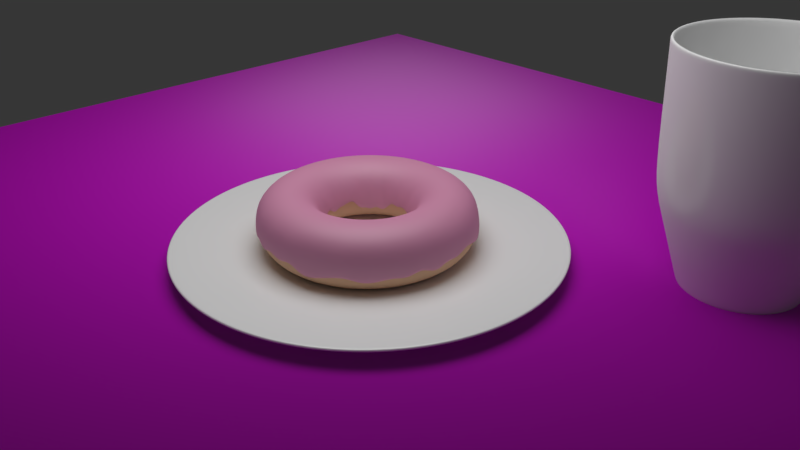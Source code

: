 # Source: donut.blend  (saved by Blender 2.79.0; exported with 4.5.12 LTS)
import bpy
from mathutils import Matrix  # noqa: F401  (used for matrix-valued properties, if any)

bpy.ops.wm.read_factory_settings(use_empty=True)
scene = bpy.context.scene
scene.name = 'Scene'

# ---- collections
col_collection_1 = bpy.data.collections.new('Collection 1'); scene.collection.children.link(col_collection_1)
col_collection_2 = bpy.data.collections.new('Collection 2'); scene.collection.children.link(col_collection_2)
col_collection_3 = bpy.data.collections.new('Collection 3'); scene.collection.children.link(col_collection_3)
col_collection_3.hide_render = True
col_collection_3.hide_viewport = True

# ---- images (referenced by path relative to the original .blend; pixels are not part of the script)
import os
ASSET_DIR = os.environ.get("B2B_ASSET_DIR", "")  # directory of the original .blend (textures are referenced by path, not embedded)
HERE = os.path.dirname(os.path.abspath(__file__))  # packed textures are extracted next to this script under _unpacked/

def load_image(name, relpath, width, height, colorspace="sRGB"):
    """Load a texture the original file referenced (path relative to the .blend, or extracted next to this script)."""
    p = next((c for c in (os.path.join(HERE, relpath), os.path.join(ASSET_DIR, relpath)) if relpath and os.path.exists(c)), "")
    if p:
        img = bpy.data.images.load(p, check_existing=True)
        img.name = name
    else:  # same state as the original file: an image datablock whose file is absent (Cycles renders it pink)
        img = bpy.data.images.new(name, width, height)
        img.source = "FILE"
        img.filepath = "//" + (relpath or name)
    img.colorspace_settings.name = colorspace
    return img
img_wood_loft_jpg = load_image('wood_loft.jpg', 'wood/wood_loft.jpg', 1024, 1024, 'sRGB')
img_wood_loft2_normal_png = load_image('wood_loft2_normal.png', 'wood/wood_loft2_normal.png', 1024, 1024, 'Non-Color')
img_wood_loft2_jpg = load_image('wood_loft2.jpg', 'wood/wood_loft2.jpg', 1024, 1024, 'Non-Color')

# ---- materials (node trees are filled in below, after node groups)
mat_material_004 = bpy.data.materials.new('Material.004')
mat_material_004.alpha_threshold = 0.0
mat_material_004.roughness = 0.5
mat_material_005 = bpy.data.materials.new('Material.005')
mat_material_005.alpha_threshold = 0.0
mat_material_005.roughness = 0.5
mat_material_002 = bpy.data.materials.new('Material.002')
mat_material_002.alpha_threshold = 0.0
mat_material_002.roughness = 0.5
mat_material_001 = bpy.data.materials.new('Material.001')
mat_material_001.alpha_threshold = 0.0
mat_material_001.roughness = 0.5
mat_material_003 = bpy.data.materials.new('Material.003')
mat_material_003.alpha_threshold = 0.0
mat_material_003.roughness = 0.5
mat_sprinkle_red = bpy.data.materials.new('sprinkle_red')
mat_sprinkle_red.alpha_threshold = 0.0
mat_sprinkle_red.roughness = 0.5
mat_sprinkle_yellow = bpy.data.materials.new('sprinkle_yellow')
mat_sprinkle_yellow.alpha_threshold = 0.0
mat_sprinkle_yellow.roughness = 0.5
mat_sprinkle_white = bpy.data.materials.new('sprinkle_white')
mat_sprinkle_white.alpha_threshold = 0.0
mat_sprinkle_white.roughness = 0.5
mat_sprinkle_pink = bpy.data.materials.new('sprinkle_pink')
mat_sprinkle_pink.alpha_threshold = 0.0
mat_sprinkle_pink.roughness = 0.5
mat_sprinkle_orange = bpy.data.materials.new('sprinkle_orange')
mat_sprinkle_orange.alpha_threshold = 0.0
mat_sprinkle_orange.roughness = 0.5
mat_sprinkle_green = bpy.data.materials.new('sprinkle_green')
mat_sprinkle_green.alpha_threshold = 0.0
mat_sprinkle_green.roughness = 0.5
mat_sprinkle_blue = bpy.data.materials.new('sprinkle_blue')
mat_sprinkle_blue.alpha_threshold = 0.0
mat_sprinkle_blue.roughness = 0.5

# ---- material node trees
mat_material_004.use_nodes = True; mat_material_004.node_tree.nodes.clear()
_N = mat_material_004.node_tree.nodes; _L = mat_material_004.node_tree.links
n0 = _N.new('ShaderNodeBsdfAnisotropic'); n0.name = 'Glossy BSDF'; n0.location = (-53, 141)
n0.distribution = 'GGX'
n0.inputs[1].default_value = 0.3416
n1 = _N.new('ShaderNodeMixShader'); n1.name = 'Mix Shader'; n1.location = (174, 244)
n1.inputs[0].default_value = 0.1182
n2 = _N.new('ShaderNodeOutputMaterial'); n2.name = 'Material Output.001'; n2.location = (377, 224)
n3 = _N.new('ShaderNodeBsdfDiffuse'); n3.name = 'Diffuse BSDF.001'; n3.location = (-46, 334)
n3.inputs[0].default_value = (1.0, 1.0, 1.0, 1.0)
_L.new(n0.outputs[0], n1.inputs[2])
_L.new(n1.outputs[0], n2.inputs[0])
_L.new(n3.outputs[0], n1.inputs[1])
n2.is_active_output = True
mat_material_005.use_nodes = True; mat_material_005.node_tree.nodes.clear()
_N = mat_material_005.node_tree.nodes; _L = mat_material_005.node_tree.links
n0 = _N.new('ShaderNodeBsdfDiffuse'); n0.name = 'Diffuse BSDF'; n0.location = (10, 300)
n1 = _N.new('ShaderNodeOutputMaterial'); n1.name = 'Material Output'; n1.location = (460, 305)
n2 = _N.new('ShaderNodeMixShader'); n2.name = 'Mix Shader'; n2.location = (249, 312)
n2.inputs[0].default_value = 0.07
n3 = _N.new('ShaderNodeNormalMap'); n3.name = 'Normal Map'; n3.location = (-264, 2)
n4 = _N.new('ShaderNodeTexImage'); n4.name = 'Image Texture'; n4.location = (-519, 314)
n4.width = 199
n4.image = img_wood_loft_jpg
n5 = _N.new('ShaderNodeTexImage'); n5.name = 'Image Texture.001'; n5.location = (-506, -55)
n5.width = 199
n5.image = img_wood_loft2_normal_png
n6 = _N.new('ShaderNodeTexImage'); n6.name = 'Image Texture.002'; n6.location = (-501, -355)
n6.width = 173
n6.image = img_wood_loft2_jpg
n7 = _N.new('ShaderNodeBsdfAnisotropic'); n7.name = 'Glossy BSDF'; n7.location = (86, 25)
n7.distribution = 'GGX'
n7.inputs[1].default_value = 0.3742
n8 = _N.new('ShaderNodeValToRGB'); n8.name = 'ColorRamp'; n8.location = (-221, -347)
while len(n8.color_ramp.elements) > 1: n8.color_ramp.elements.remove(n8.color_ramp.elements[-1])
n8.color_ramp.elements[0].position = 0.1273; n8.color_ramp.elements[0].color = (0.0, 0.0, 0.0, 1.0)
_e = n8.color_ramp.elements.new(0.9318); _e.color = (1.0, 1.0, 1.0, 1.0)
_L.new(n0.outputs[0], n2.inputs[1])
_L.new(n2.outputs[0], n1.inputs[0])
_L.new(n7.outputs[0], n2.inputs[2])
_L.new(n4.outputs[0], n0.inputs[0])
_L.new(n5.outputs[0], n3.inputs[1])
_L.new(n3.outputs[0], n7.inputs[4])
_L.new(n3.outputs[0], n0.inputs[2])
_L.new(n6.outputs[0], n8.inputs[0])
n1.is_active_output = True
mat_material_002.use_nodes = True; mat_material_002.node_tree.nodes.clear()
_N = mat_material_002.node_tree.nodes; _L = mat_material_002.node_tree.links
n0 = _N.new('ShaderNodeEmission'); n0.name = 'Emission'; n0.location = (-39, 464)
n0.inputs[0].default_value = (0.1807, 0.8, 0.4092, 1.0)
n1 = _N.new('ShaderNodeMixShader'); n1.name = 'Mix Shader'; n1.location = (186, 171)
n1.inputs[0].default_value = 0.1
n2 = _N.new('ShaderNodeOutputMaterial'); n2.name = 'Material Output'; n2.location = (377, 213)
n3 = _N.new('ShaderNodeBsdfAnisotropic'); n3.name = 'Glossy BSDF'; n3.location = (-53, 141)
n3.distribution = 'GGX'
n3.inputs[1].default_value = 0.5477
n4 = _N.new('ShaderNodeBsdfDiffuse'); n4.name = 'Diffuse BSDF'; n4.location = (-46, 308)
n4.inputs[0].default_value = (0.8, 0.3226, 0.5193, 1.0)
n4.inputs[1].default_value = 0.1145
_L.new(n3.outputs[0], n1.inputs[2])
_L.new(n1.outputs[0], n2.inputs[0])
_L.new(n4.outputs[0], n1.inputs[1])
n2.is_active_output = True
mat_material_001.use_nodes = True; mat_material_001.node_tree.nodes.clear()
_N = mat_material_001.node_tree.nodes; _L = mat_material_001.node_tree.links
n0 = _N.new('ShaderNodeOutputMaterial'); n0.name = 'Material Output'; n0.location = (300, 300)
n1 = _N.new('ShaderNodeBsdfDiffuse'); n1.name = 'Diffuse BSDF'; n1.location = (10, 300)
n1.inputs[0].default_value = (0.8, 0.5081, 0.3293, 1.0)
_L.new(n1.outputs[0], n0.inputs[0])
n0.is_active_output = True
mat_material_003.use_nodes = True; mat_material_003.node_tree.nodes.clear()
_N = mat_material_003.node_tree.nodes; _L = mat_material_003.node_tree.links
n0 = _N.new('ShaderNodeOutputMaterial'); n0.name = 'Material Output'; n0.location = (443, 254)
n1 = _N.new('ShaderNodeMixShader'); n1.name = 'Mix Shader'; n1.location = (236, 195)
n1.inputs[0].default_value = 0.05455
n2 = _N.new('ShaderNodeBsdfDiffuse'); n2.name = 'Diffuse BSDF'; n2.location = (10, 300)
n2.inputs[0].default_value = (1.0, 1.0, 1.0, 1.0)
n3 = _N.new('ShaderNodeBsdfAnisotropic'); n3.name = 'Glossy BSDF'; n3.location = (9, 98)
n3.distribution = 'GGX'
n3.inputs[1].default_value = 0.1826
_L.new(n1.outputs[0], n0.inputs[0])
_L.new(n2.outputs[0], n1.inputs[1])
_L.new(n3.outputs[0], n1.inputs[2])
n0.is_active_output = True
mat_sprinkle_red.use_nodes = True; mat_sprinkle_red.node_tree.nodes.clear()
_N = mat_sprinkle_red.node_tree.nodes; _L = mat_sprinkle_red.node_tree.links
n0 = _N.new('ShaderNodeOutputMaterial'); n0.name = 'Material Output'; n0.location = (446, 237)
n1 = _N.new('ShaderNodeBsdfDiffuse'); n1.name = 'Diffuse BSDF'; n1.location = (10, 300)
n1.inputs[0].default_value = (1.0, 0.06242, 0.1217, 1.0)
n2 = _N.new('ShaderNodeMixShader'); n2.name = 'Mix Shader'; n2.location = (253, 181)
n2.inputs[0].default_value = 0.1
n3 = _N.new('ShaderNodeBsdfAnisotropic'); n3.name = 'Glossy BSDF'; n3.location = (15, 61)
n3.distribution = 'GGX'
n3.inputs[1].default_value = 0.3162
_L.new(n2.outputs[0], n0.inputs[0])
_L.new(n1.outputs[0], n2.inputs[1])
_L.new(n3.outputs[0], n2.inputs[2])
n0.is_active_output = True
mat_sprinkle_yellow.use_nodes = True; mat_sprinkle_yellow.node_tree.nodes.clear()
_N = mat_sprinkle_yellow.node_tree.nodes; _L = mat_sprinkle_yellow.node_tree.links
n0 = _N.new('ShaderNodeOutputMaterial'); n0.name = 'Material Output'; n0.location = (446, 237)
n1 = _N.new('ShaderNodeBsdfDiffuse'); n1.name = 'Diffuse BSDF'; n1.location = (10, 300)
n1.inputs[0].default_value = (1.0, 0.8976, 0.05827, 1.0)
n2 = _N.new('ShaderNodeMixShader'); n2.name = 'Mix Shader'; n2.location = (253, 181)
n2.inputs[0].default_value = 0.1
n3 = _N.new('ShaderNodeBsdfAnisotropic'); n3.name = 'Glossy BSDF'; n3.location = (15, 61)
n3.distribution = 'GGX'
n3.inputs[1].default_value = 0.3162
_L.new(n2.outputs[0], n0.inputs[0])
_L.new(n1.outputs[0], n2.inputs[1])
_L.new(n3.outputs[0], n2.inputs[2])
n0.is_active_output = True
mat_sprinkle_white.use_nodes = True; mat_sprinkle_white.node_tree.nodes.clear()
_N = mat_sprinkle_white.node_tree.nodes; _L = mat_sprinkle_white.node_tree.links
n0 = _N.new('ShaderNodeOutputMaterial'); n0.name = 'Material Output'; n0.location = (446, 237)
n1 = _N.new('ShaderNodeBsdfDiffuse'); n1.name = 'Diffuse BSDF'; n1.location = (10, 300)
n1.inputs[0].default_value = (1.0, 1.0, 1.0, 1.0)
n2 = _N.new('ShaderNodeMixShader'); n2.name = 'Mix Shader'; n2.location = (253, 181)
n2.inputs[0].default_value = 0.1
n3 = _N.new('ShaderNodeBsdfAnisotropic'); n3.name = 'Glossy BSDF'; n3.location = (15, 61)
n3.distribution = 'GGX'
n3.inputs[1].default_value = 0.3162
_L.new(n2.outputs[0], n0.inputs[0])
_L.new(n1.outputs[0], n2.inputs[1])
_L.new(n3.outputs[0], n2.inputs[2])
n0.is_active_output = True
mat_sprinkle_pink.use_nodes = True; mat_sprinkle_pink.node_tree.nodes.clear()
_N = mat_sprinkle_pink.node_tree.nodes; _L = mat_sprinkle_pink.node_tree.links
n0 = _N.new('ShaderNodeOutputMaterial'); n0.name = 'Material Output'; n0.location = (446, 237)
n1 = _N.new('ShaderNodeBsdfDiffuse'); n1.name = 'Diffuse BSDF'; n1.location = (10, 300)
n1.inputs[0].default_value = (1.0, 0.2269, 0.5428, 1.0)
n2 = _N.new('ShaderNodeMixShader'); n2.name = 'Mix Shader'; n2.location = (253, 181)
n2.inputs[0].default_value = 0.1
n3 = _N.new('ShaderNodeBsdfAnisotropic'); n3.name = 'Glossy BSDF'; n3.location = (15, 61)
n3.distribution = 'GGX'
n3.inputs[1].default_value = 0.3162
_L.new(n2.outputs[0], n0.inputs[0])
_L.new(n1.outputs[0], n2.inputs[1])
_L.new(n3.outputs[0], n2.inputs[2])
n0.is_active_output = True
mat_sprinkle_orange.use_nodes = True; mat_sprinkle_orange.node_tree.nodes.clear()
_N = mat_sprinkle_orange.node_tree.nodes; _L = mat_sprinkle_orange.node_tree.links
n0 = _N.new('ShaderNodeOutputMaterial'); n0.name = 'Material Output'; n0.location = (446, 237)
n1 = _N.new('ShaderNodeBsdfDiffuse'); n1.name = 'Diffuse BSDF'; n1.location = (10, 300)
n1.inputs[0].default_value = (0.8, 0.1962, 0.0474, 1.0)
n2 = _N.new('ShaderNodeMixShader'); n2.name = 'Mix Shader'; n2.location = (253, 181)
n2.inputs[0].default_value = 0.1
n3 = _N.new('ShaderNodeBsdfAnisotropic'); n3.name = 'Glossy BSDF'; n3.location = (15, 61)
n3.distribution = 'GGX'
n3.inputs[1].default_value = 0.3162
_L.new(n2.outputs[0], n0.inputs[0])
_L.new(n1.outputs[0], n2.inputs[1])
_L.new(n3.outputs[0], n2.inputs[2])
n0.is_active_output = True
mat_sprinkle_green.use_nodes = True; mat_sprinkle_green.node_tree.nodes.clear()
_N = mat_sprinkle_green.node_tree.nodes; _L = mat_sprinkle_green.node_tree.links
n0 = _N.new('ShaderNodeOutputMaterial'); n0.name = 'Material Output'; n0.location = (446, 237)
n1 = _N.new('ShaderNodeBsdfDiffuse'); n1.name = 'Diffuse BSDF'; n1.location = (10, 300)
n1.inputs[0].default_value = (0.1304, 0.8, 0.3693, 1.0)
n2 = _N.new('ShaderNodeMixShader'); n2.name = 'Mix Shader'; n2.location = (253, 181)
n2.inputs[0].default_value = 0.1
n3 = _N.new('ShaderNodeBsdfAnisotropic'); n3.name = 'Glossy BSDF'; n3.location = (15, 61)
n3.distribution = 'GGX'
n3.inputs[1].default_value = 0.3162
_L.new(n2.outputs[0], n0.inputs[0])
_L.new(n1.outputs[0], n2.inputs[1])
_L.new(n3.outputs[0], n2.inputs[2])
n0.is_active_output = True
mat_sprinkle_blue.use_nodes = True; mat_sprinkle_blue.node_tree.nodes.clear()
_N = mat_sprinkle_blue.node_tree.nodes; _L = mat_sprinkle_blue.node_tree.links
n0 = _N.new('ShaderNodeOutputMaterial'); n0.name = 'Material Output'; n0.location = (446, 237)
n1 = _N.new('ShaderNodeBsdfDiffuse'); n1.name = 'Diffuse BSDF'; n1.location = (10, 300)
n1.inputs[0].default_value = (0.2196, 0.2473, 0.8, 1.0)
n2 = _N.new('ShaderNodeMixShader'); n2.name = 'Mix Shader'; n2.location = (253, 181)
n2.inputs[0].default_value = 0.1
n3 = _N.new('ShaderNodeBsdfAnisotropic'); n3.name = 'Glossy BSDF'; n3.location = (15, 61)
n3.distribution = 'GGX'
n3.inputs[1].default_value = 0.3162
_L.new(n2.outputs[0], n0.inputs[0])
_L.new(n1.outputs[0], n2.inputs[1])
_L.new(n3.outputs[0], n2.inputs[2])
n0.is_active_output = True

# ---- world
world_world = bpy.data.worlds.new('World'); scene.world = world_world
world_world.color = (0.03741, 0.03741, 0.03741)
world_world.use_sun_shadow = False
world_world.sun_shadow_jitter_overblur = 0.0
world_world.cycles.sampling_method = 'MANUAL'

# ---- cameras
cam_camera = bpy.data.cameras.new('Camera')
cam_camera.clip_end = 100.0
cam_camera.lens = 35.0
cam_camera.sensor_width = 32.0
cam_camera.sensor_height = 18.0
cam_camera.ortho_scale = 7.314
cam_camera.dof.focus_distance = 0.0

# ---- lights
light_lamp_001 = bpy.data.lights.new('Lamp.001', 'AREA')
light_lamp_001.transmission_factor = 0.0
light_lamp_001.cutoff_distance = 30.0
light_lamp_001.energy = 392.7
light_lamp_001.shadow_buffer_clip_start = 1.001
light_lamp_001.shadow_soft_size = 10.0
light_lamp_001.shadow_maximum_resolution = 0.006
light_lamp_001.use_absolute_resolution = True
light_lamp_001.shape = 'RECTANGLE'
light_lamp_001.size = 10.0
light_lamp_001.size_y = 10.0

# ---- meshes
me_circle = bpy.data.meshes.new('Circle')
me_circle.from_pydata([(1.322e-08, 0.9654, 0.0), (-0.1883, 0.9468, 0.0), (-0.3694, 0.8919, 0.0), (-0.5363, 0.8027, 0.0), (-0.6826, 0.6826, 0.0), (-0.8027, 0.5363, 0.0), (-0.8919, 0.3694, 0.0), (-0.9468, 0.1883, 0.0), (-0.9654, 7.018e-08, 0.0), (-0.9468, -0.1883, 0.0), (-0.8919, -0.3694, 0.0), (-0.8027, -0.5363, 0.0), (-0.6826, -0.6826, 0.0), (-0.5363, -0.8027, 0.0), (-0.3694, -0.8919, 0.0), (-0.1883, -0.9468, 0.0), (3.152e-07, -0.9654, 0.0), (0.1883, -0.9468, 0.0), (0.3694, -0.8919, 0.0), (0.5363, -0.8027, 0.0), (0.6826, -0.6826, 0.0), (0.8027, -0.5363, 0.0), (0.8919, -0.3694, 0.0), (0.9468, -0.1883, 0.0), (0.9654, 9.34e-07, 0.0), (0.9468, 0.1883, 0.0), (0.8919, 0.3694, 0.0), (0.8027, 0.5363, 0.0), (0.6826, 0.6826, 0.0), (0.5363, 0.8027, 0.0), (0.3694, 0.8919, 0.0), (0.1883, 0.9468, 0.0), (0.04114, 4.383, 0.3428), (-0.8139, 4.299, 0.3428), (-1.636, 4.049, 0.3428), (-2.394, 3.644, 0.3428), (-3.058, 3.099, 0.3428), (-3.603, 2.435, 0.3428), (-4.008, 1.677, 0.3428), (-4.257, 0.855, 0.3428), (-4.342, -6.677e-07, 0.3428), (-4.257, -0.855, 0.3428), (-4.008, -1.677, 0.3428), (-3.603, -2.435, 0.3428), (-3.058, -3.099, 0.3428), (-2.394, -3.644, 0.3428), (-1.636, -4.049, 0.3428), (-0.8139, -4.299, 0.3428), (0.04114, -4.383, 0.3428), (0.8962, -4.299, 0.3428), (1.718, -4.049, 0.3428), (2.476, -3.644, 0.3428), (3.14, -3.099, 0.3428), (3.685, -2.435, 0.3428), (4.09, -1.677, 0.3428), (4.34, -0.855, 0.3428), (4.424, 3.233e-06, 0.3428), (4.34, 0.855, 0.3428), (4.09, 1.677, 0.3428), (3.685, 2.435, 0.3428), (3.14, 3.099, 0.3428), (2.476, 3.644, 0.3428), (1.718, 4.049, 0.3428), (0.8962, 4.299, 0.3428), (1.013, 0.4169, 0.05667), (1.075, 0.2125, 0.05667), (-0.5984, -0.9058, 0.05667), (-0.7635, -0.7703, 0.05667), (0.9126, 0.6052, 0.05667), (-0.4101, -1.006, 0.05667), (-0.2057, 1.068, 0.05667), (0.006801, 1.089, 0.05667), (0.7771, 0.7703, 0.05667), (-0.2057, -1.068, 0.05667), (-0.4101, 1.006, 0.05667), (0.612, 0.9058, 0.05667), (0.006801, -1.089, 0.05667), (-0.5984, 0.9058, 0.05667), (0.4237, 1.006, 0.05667), (0.2193, -1.068, 0.05667), (-0.7635, 0.7703, 0.05667), (0.2193, 1.068, 0.05667), (0.4237, -1.006, 0.05667), (-0.899, 0.6052, 0.05667), (0.612, -0.9058, 0.05667), (-0.9996, 0.4169, 0.05667), (0.7771, -0.7703, 0.05667), (-1.062, 0.2125, 0.05667), (0.9126, -0.6052, 0.05667), (-1.083, 6.008e-08, 0.05667), (1.013, -0.4169, 0.05667), (-1.062, -0.2125, 0.05667), (1.075, -0.2125, 0.05667), (-0.9996, -0.4169, 0.05667), (1.096, 1.03e-06, 0.05667), (-0.899, -0.6052, 0.05667), (-0.1951, 0.9808, 0.0), (0.0, 1.0, 0.0), (-0.3827, 0.9239, 0.0), (-0.5556, 0.8315, 0.0), (-0.7071, 0.7071, 0.0), (-0.8315, 0.5556, 0.0), (-0.9239, 0.3827, 0.0), (-0.9808, 0.1951, 0.0), (-1.0, 7.55e-08, 0.0), (-0.9808, -0.1951, 0.0), (-0.9239, -0.3827, 0.0), (-0.8315, -0.5556, 0.0), (-0.7071, -0.7071, 0.0), (-0.5556, -0.8315, 0.0), (-0.3827, -0.9239, 0.0), (-0.1951, -0.9808, 0.0), (3.258e-07, -1.0, 0.0), (0.1951, -0.9808, 0.0), (0.3827, -0.9239, 0.0), (0.5556, -0.8315, 0.0), (0.7071, -0.7071, 0.0), (0.8315, -0.5556, 0.0), (0.9239, -0.3827, 0.0), (0.9808, -0.1951, 0.0), (1.0, 9.656e-07, 0.0), (0.9808, 0.1951, 0.0), (0.9239, 0.3827, 0.0), (0.8315, 0.5556, 0.0), (0.7071, 0.7071, 0.0), (0.5556, 0.8315, 0.0), (0.3827, 0.9239, 0.0), (0.1951, 0.9808, 0.0), (1.052, 0.4329, 0.0603), (-0.6212, -0.9405, 0.0603), (0.9477, 0.6284, 0.0603), (-0.4256, -1.045, 0.0603), (-0.2134, 1.109, 0.0603), (0.807, 0.7998, 0.0603), (-0.2134, -1.109, 0.0603), (-0.4256, 1.045, 0.0603), (0.6356, 0.9405, 0.0603), (0.007236, -1.131, 0.0603), (-0.6212, 0.9405, 0.0603), (0.4401, 1.045, 0.0603), (0.2279, -1.109, 0.0603), (-0.7926, 0.7998, 0.0603), (0.2279, 1.109, 0.0603), (0.4401, -1.045, 0.0603), (-0.9332, 0.6284, 0.0603), (0.6356, -0.9405, 0.0603), (-1.038, 0.4329, 0.0603), (0.807, -0.7998, 0.0603), (-1.102, 0.2207, 0.0603), (0.9477, -0.6284, 0.0603), (-1.124, 5.086e-08, 0.0603), (1.052, -0.4329, 0.0603), (-1.102, -0.2207, 0.0603), (1.117, -0.2207, 0.0603), (-1.038, -0.4329, 0.0603), (1.138, 1.058e-06, 0.0603), (-0.9332, -0.6284, 0.0603), (1.117, 0.2207, 0.0603), (-0.7926, -0.7998, 0.0603), (0.007236, 1.131, 0.0603), (3.996, 1.638, 0.334), (-2.338, -3.56, 0.334), (3.6, 2.379, 0.334), (-1.598, -3.955, 0.334), (-0.7952, 4.199, 0.334), (3.067, 3.027, 0.334), (-0.7952, -4.199, 0.334), (-1.598, 3.955, 0.334), (2.419, 3.56, 0.334), (0.04008, -4.281, 0.334), (-2.338, 3.56, 0.334), (1.678, 3.955, 0.334), (0.8753, -4.199, 0.334), (-2.987, 3.027, 0.334), (0.8753, 4.199, 0.334), (1.678, -3.955, 0.334), (-3.52, 2.379, 0.334), (2.419, -3.56, 0.334), (-3.915, 1.638, 0.334), (3.067, -3.027, 0.334), (-4.159, 0.8352, 0.334), (3.6, -2.379, 0.334), (-4.241, -6.453e-07, 0.334), (3.996, -1.638, 0.334), (-4.159, -0.8352, 0.334), (4.239, -0.8352, 0.334), (-3.915, -1.638, 0.334), (4.321, 3.166e-06, 0.334), (-3.52, -2.379, 0.334), (4.239, 0.8352, 0.334), (-2.987, -3.027, 0.334), (0.04008, 4.281, 0.334)], [], [(0, 31, 30, 29, 28, 27, 26, 25, 24, 23, 22, 21, 20, 19, 18, 17, 16, 15, 14, 13, 12, 11, 10, 9, 8, 7, 6, 5, 4, 3, 2, 1), (189, 160, 58, 57), (190, 161, 45, 44), (160, 162, 59, 58), (161, 163, 46, 45), (191, 164, 33, 32), (162, 165, 60, 59), (163, 166, 47, 46), (164, 167, 34, 33), (165, 168, 61, 60), (166, 169, 48, 47), (167, 170, 35, 34), (168, 171, 62, 61), (169, 172, 49, 48), (170, 173, 36, 35), (171, 174, 63, 62), (172, 175, 50, 49), (173, 176, 37, 36), (174, 191, 32, 63), (175, 177, 51, 50), (176, 178, 38, 37), (177, 179, 52, 51), (178, 180, 39, 38), (179, 181, 53, 52), (180, 182, 40, 39), (181, 183, 54, 53), (182, 184, 41, 40), (183, 185, 55, 54), (184, 186, 42, 41), (185, 187, 56, 55), (186, 188, 43, 42), (187, 189, 57, 56), (188, 190, 44, 43), (107, 108, 67, 95), (120, 121, 65, 94), (106, 107, 95, 93), (119, 120, 94, 92), (105, 106, 93, 91), (118, 119, 92, 90), (104, 105, 91, 89), (117, 118, 90, 88), (103, 104, 89, 87), (116, 117, 88, 86), (102, 103, 87, 85), (115, 116, 86, 84), (101, 102, 85, 83), (114, 115, 84, 82), (127, 97, 71, 81), (100, 101, 83, 80), (113, 114, 82, 79), (126, 127, 81, 78), (99, 100, 80, 77), (112, 113, 79, 76), (125, 126, 78, 75), (98, 99, 77, 74), (111, 112, 76, 73), (124, 125, 75, 72), (96, 98, 74, 70), (110, 111, 73, 69), (123, 124, 72, 68), (97, 96, 70, 71), (109, 110, 69, 66), (122, 123, 68, 64), (108, 109, 66, 67), (121, 122, 64, 65), (0, 1, 96, 97), (1, 2, 98, 96), (2, 3, 99, 98), (3, 4, 100, 99), (4, 5, 101, 100), (5, 6, 102, 101), (6, 7, 103, 102), (7, 8, 104, 103), (8, 9, 105, 104), (9, 10, 106, 105), (10, 11, 107, 106), (11, 12, 108, 107), (12, 13, 109, 108), (13, 14, 110, 109), (14, 15, 111, 110), (15, 16, 112, 111), (16, 17, 113, 112), (17, 18, 114, 113), (18, 19, 115, 114), (19, 20, 116, 115), (20, 21, 117, 116), (21, 22, 118, 117), (22, 23, 119, 118), (23, 24, 120, 119), (24, 25, 121, 120), (25, 26, 122, 121), (26, 27, 123, 122), (27, 28, 124, 123), (28, 29, 125, 124), (29, 30, 126, 125), (30, 31, 127, 126), (31, 0, 97, 127), (95, 67, 158, 156), (94, 65, 157, 155), (93, 95, 156, 154), (92, 94, 155, 153), (91, 93, 154, 152), (90, 92, 153, 151), (89, 91, 152, 150), (88, 90, 151, 149), (87, 89, 150, 148), (86, 88, 149, 147), (85, 87, 148, 146), (84, 86, 147, 145), (83, 85, 146, 144), (82, 84, 145, 143), (81, 71, 159, 142), (80, 83, 144, 141), (79, 82, 143, 140), (78, 81, 142, 139), (77, 80, 141, 138), (76, 79, 140, 137), (75, 78, 139, 136), (74, 77, 138, 135), (73, 76, 137, 134), (72, 75, 136, 133), (70, 74, 135, 132), (69, 73, 134, 131), (68, 72, 133, 130), (71, 70, 132, 159), (66, 69, 131, 129), (64, 68, 130, 128), (67, 66, 129, 158), (65, 64, 128, 157), (156, 158, 190, 188), (155, 157, 189, 187), (154, 156, 188, 186), (153, 155, 187, 185), (152, 154, 186, 184), (151, 153, 185, 183), (150, 152, 184, 182), (149, 151, 183, 181), (148, 150, 182, 180), (147, 149, 181, 179), (146, 148, 180, 178), (145, 147, 179, 177), (144, 146, 178, 176), (143, 145, 177, 175), (142, 159, 191, 174), (141, 144, 176, 173), (140, 143, 175, 172), (139, 142, 174, 171), (138, 141, 173, 170), (137, 140, 172, 169), (136, 139, 171, 168), (135, 138, 170, 167), (134, 137, 169, 166), (133, 136, 168, 165), (132, 135, 167, 164), (131, 134, 166, 163), (130, 133, 165, 162), (159, 132, 164, 191), (129, 131, 163, 161), (128, 130, 162, 160), (158, 129, 161, 190), (157, 128, 160, 189)])
me_circle.materials.append(mat_material_004)
me_circle.use_remesh_preserve_volume = False
me_circle.use_remesh_preserve_attributes = False
me_circle.use_mirror_vertex_groups = False
me_circle.update()
me_plane = bpy.data.meshes.new('Plane')
me_plane.from_pydata([(-1.0, -1.0, 0.0), (1.0, -1.0, 0.0), (-1.0, 1.0, 0.0), (1.0, 1.0, 0.0)], [], [(0, 1, 3, 2)])
_uv = me_plane.uv_layers.new(name='UVMap')
_uv.uv.foreach_set('vector', [8.324e-05, 8.32e-05, 0.9999, 8.32e-05, 0.9999, 0.6924, 8.32e-05, 0.6924])
me_plane.materials.append(mat_material_005)
me_plane.use_remesh_preserve_volume = False
me_plane.use_remesh_preserve_attributes = False
me_plane.use_mirror_vertex_groups = False
me_plane.update()
me_torus_001 = bpy.data.meshes.new('Torus.001')
me_torus_001.from_pydata([(1.362, -0.005951, -0.03705), (1.343, -0.005951, 0.2108), (1.196, -0.005951, 0.3572), (0.9961, -0.005951, 0.4108), (0.7961, -0.005951, 0.3572), (0.6497, -0.005951, 0.2108), (0.5829, -0.005951, -0.1052), (1.35, 0.1723, -0.08557), (1.331, 0.1698, 0.2108), (1.186, 0.1507, 0.3572), (0.9876, 0.1246, 0.4108), (0.7893, 0.09847, 0.3572), (0.6441, 0.07936, 0.2108), (0.5844, 0.0715, -0.0378), (1.315, 0.3474, -0.004383), (1.297, 0.3425, 0.2108), (1.155, 0.3046, 0.3572), (0.962, 0.2529, 0.4108), (0.7688, 0.2011, 0.3572), (0.6274, 0.1632, 0.2108), (0.5654, 0.1466, -0.1185), (1.258, 0.5166, -0.05081), (1.24, 0.5093, 0.2108), (1.105, 0.4533, 0.3572), (0.92, 0.3767, 0.4108), (0.7352, 0.3002, 0.3572), (0.5999, 0.2442, 0.2108), (0.5379, 0.2185, -0.09576), (1.179, 0.6767, -0.1181), (1.162, 0.6673, 0.2108), (1.035, 0.594, 0.3572), (0.8621, 0.494, 0.4108), (0.6889, 0.394, 0.3572), (0.5621, 0.3208, 0.2108), (0.5104, 0.291, -0.02935), (1.079, 0.8252, -0.1522), (1.064, 0.8137, 0.2108), (0.9481, 0.7246, 0.3572), (0.7895, 0.6028, 0.4108), (0.6308, 0.4811, 0.3572), (0.5146, 0.3919, 0.2108), (0.4618, 0.3514, -0.04691), (0.9616, 0.9595, -0.1543), (0.9482, 0.9461, 0.2108), (0.8446, 0.8426, 0.3572), (0.7032, 0.7012, 0.4108), (0.5618, 0.5597, 0.3572), (0.4583, 0.4562, 0.2108), (0.4163, 0.4143, -0.1295), (0.8273, 1.077, -0.1226), (0.8157, 1.062, 0.2108), (0.7266, 0.9461, 0.3572), (0.6049, 0.7874, 0.4108), (0.4831, 0.6287, 0.3572), (0.394, 0.5126, 0.2108), (0.3574, 0.4649, -0.1526), (0.6788, 1.177, -0.04635), (0.6693, 1.16, 0.2108), (0.5961, 1.033, 0.3572), (0.4961, 0.8601, 0.4108), (0.3961, 0.6869, 0.3572), (0.3229, 0.5601, 0.2108), (0.2905, 0.504, -0.07478), (0.5186, 1.256, -0.08398), (0.5114, 1.238, 0.2108), (0.4553, 1.103, 0.3572), (0.3788, 0.9179, 0.4108), (0.3023, 0.7332, 0.3572), (0.2462, 0.5979, 0.2108), (0.2206, 0.5361, -0.01663), (0.3495, 1.313, -0.003421), (0.3446, 1.295, 0.2108), (0.3067, 1.153, 0.3572), (0.2549, 0.96, 0.4108), (0.2032, 0.7668, 0.3572), (0.1653, 0.6254, 0.2108), (0.1497, 0.5671, -0.08604), (0.1743, 1.348, -0.1148), (0.1718, 1.329, 0.2108), (0.1527, 1.184, 0.3572), (0.1266, 0.9855, 0.4108), (0.1005, 0.7872, 0.3572), (0.08142, 0.642, 0.2108), (0.07423, 0.5875, -0.03321), (-0.003894, 1.359, -0.06001), (-0.003894, 1.34, 0.2108), (-0.003894, 1.194, 0.3572), (-0.003894, 0.994, 0.4108), (-0.003894, 0.794, 0.3572), (-0.003894, 0.6476, 0.2108), (-0.003894, 0.5833, -0.01751), (-0.1821, 1.348, -0.07111), (-0.1796, 1.329, 0.2108), (-0.1605, 1.184, 0.3572), (-0.1344, 0.9855, 0.4108), (-0.1083, 0.7872, 0.3572), (-0.0892, 0.642, 0.2108), (-0.08167, 0.5848, -0.0609), (-0.3573, 1.313, -0.016), (-0.3524, 1.295, 0.2108), (-0.3145, 1.153, 0.3572), (-0.2627, 0.96, 0.4108), (-0.2109, 0.7668, 0.3572), (-0.1731, 0.6254, 0.2108), (-0.158, 0.5691, -0.004946), (-0.5264, 1.256, -0.06636), (-0.5191, 1.238, 0.2108), (-0.4631, 1.103, 0.3572), (-0.3866, 0.9179, 0.4108), (-0.31, 0.7332, 0.3572), (-0.254, 0.5979, 0.2108), (-0.2333, 0.548, -0.08431), (-0.6866, 1.177, -0.09942), (-0.6771, 1.16, 0.2108), (-0.6039, 1.033, 0.3572), (-0.5039, 0.8601, 0.4108), (-0.4039, 0.6869, 0.3572), (-0.3307, 0.5601, 0.2108), (-0.3008, 0.5084, -0.1516), (-0.8351, 1.077, -0.006181), (-0.8235, 1.062, 0.2108), (-0.7344, 0.9461, 0.3572), (-0.6127, 0.7874, 0.4108), (-0.4909, 0.6287, 0.3572), (-0.4018, 0.5126, 0.2108), (-0.3623, 0.4611, -0.08375), (-0.9694, 0.9595, -0.05468), (-0.956, 0.9461, 0.2108), (-0.8524, 0.8426, 0.3572), (-0.711, 0.7012, 0.4108), (-0.5696, 0.5597, 0.3572), (-0.4661, 0.4562, 0.2108), (-0.4195, 0.4096, -0.1468), (-1.087, 0.8252, -0.1157), (-1.072, 0.8137, 0.2108), (-0.9559, 0.7246, 0.3572), (-0.7972, 0.6028, 0.4108), (-0.6386, 0.4811, 0.3572), (-0.5224, 0.3919, 0.2108), (-0.4745, 0.3552, -0.105), (-1.186, 0.6767, 0.007538), (-1.17, 0.6673, 0.2108), (-1.043, 0.594, 0.3572), (-0.8699, 0.494, 0.4108), (-0.6967, 0.394, 0.3572), (-0.5699, 0.3208, 0.2108), (-0.512, 0.2874, -0.1265), (-1.265, 0.5166, 7.775e-05), (-1.248, 0.5093, 0.2108), (-1.113, 0.4533, 0.3572), (-0.9278, 0.3767, 0.4108), (-0.743, 0.3002, 0.3572), (-0.6077, 0.2442, 0.2108), (-0.5571, 0.2232, -0.001143), (-1.323, 0.3474, -0.08907), (-1.304, 0.3425, 0.2108), (-1.163, 0.3046, 0.3572), (-0.9698, 0.2529, 0.4108), (-0.7766, 0.2011, 0.3572), (-0.6352, 0.1632, 0.2108), (-0.5736, 0.1467, -0.003708), (-1.358, 0.1723, -0.1208), (-1.339, 0.1698, 0.2108), (-1.194, 0.1507, 0.3572), (-0.9953, 0.1246, 0.4108), (-0.797, 0.09847, 0.3572), (-0.6519, 0.07936, 0.2108), (-0.5978, 0.07223, -0.04523), (-1.369, -0.005951, -0.09739), (-1.35, -0.005951, 0.2108), (-1.204, -0.005951, 0.3572), (-1.004, -0.005951, 0.4108), (-0.8039, -0.005951, 0.3572), (-0.6575, -0.005951, 0.2108), (-0.5978, -0.005951, -0.04366), (-1.358, -0.1842, -0.05168), (-1.339, -0.1817, 0.2108), (-1.194, -0.1626, 0.3572), (-0.9953, -0.1365, 0.4108), (-0.797, -0.1104, 0.3572), (-0.6519, -0.09126, 0.2108), (-0.593, -0.08351, -0.09943), (-1.323, -0.3593, -0.1035), (-1.304, -0.3544, 0.2108), (-1.163, -0.3165, 0.3572), (-0.9698, -0.2648, 0.4108), (-0.7766, -0.213, 0.3572), (-0.6352, -0.1751, 0.2108), (-0.5717, -0.1581, -0.02924), (-1.265, -0.5285, -0.03003), (-1.248, -0.5212, 0.2108), (-1.113, -0.4652, 0.3572), (-0.9278, -0.3886, 0.4108), (-0.743, -0.3121, 0.3572), (-0.6077, -0.2561, 0.2108), (-0.5525, -0.2332, 0.005339), (-1.186, -0.6886, -0.04792), (-1.17, -0.6792, 0.2108), (-1.043, -0.606, 0.3572), (-0.8699, -0.506, 0.4108), (-0.6967, -0.406, 0.3572), (-0.5699, -0.3327, 0.2108), (-0.5204, -0.3042, -0.1283), (-1.087, -0.8372, -0.01095), (-1.072, -0.8256, 0.2108), (-0.9559, -0.7365, 0.3572), (-0.7972, -0.6147, 0.4108), (-0.6386, -0.493, 0.3572), (-0.5224, -0.4038, 0.2108), (-0.4796, -0.371, -0.05709), (-0.9694, -0.9714, -0.01675), (-0.956, -0.958, 0.2108), (-0.8524, -0.8545, 0.3572), (-0.711, -0.7131, 0.4108), (-0.5696, -0.5716, 0.3572), (-0.4661, -0.4681, 0.2108), (-0.4258, -0.4278, -0.1485), (-0.8351, -1.089, -0.074), (-0.8235, -1.074, 0.2108), (-0.7344, -0.958, 0.3572), (-0.6127, -0.7993, 0.4108), (-0.4909, -0.6406, 0.3572), (-0.4018, -0.5245, 0.2108), (-0.3603, -0.4704, -0.1478), (-0.6866, -1.188, -0.1077), (-0.6771, -1.172, 0.2108), (-0.6039, -1.045, 0.3572), (-0.5039, -0.872, 0.4108), (-0.4039, -0.6988, 0.3572), (-0.3307, -0.572, 0.2108), (-0.2986, -0.5163, -0.0523), (-0.5264, -1.267, -0.001945), (-0.5191, -1.25, 0.2108), (-0.4631, -1.115, 0.3572), (-0.3866, -0.9298, 0.4108), (-0.31, -0.7451, 0.3572), (-0.254, -0.6098, 0.2108), (-0.2296, -0.5508, -0.09347), (-0.3573, -1.325, -0.119), (-0.3524, -1.306, 0.2108), (-0.3145, -1.165, 0.3572), (-0.2627, -0.9719, 0.4108), (-0.2109, -0.7787, 0.3572), (-0.1731, -0.6373, 0.2108), (-0.159, -0.585, -0.002833), (-0.1821, -1.36, 0.001156), (-0.1796, -1.341, 0.2108), (-0.1605, -1.196, 0.3572), (-0.1344, -0.9974, 0.4108), (-0.1083, -0.7991, 0.3572), (-0.08921, -0.6539, 0.2108), (-0.08095, -0.5913, -0.05484), (-0.003894, -1.371, -0.09995), (-0.003894, -1.352, 0.2108), (-0.003894, -1.206, 0.3572), (-0.003894, -1.006, 0.4108), (-0.003894, -0.806, 0.3572), (-0.003894, -0.6595, 0.2108), (-0.003894, -0.6052, -0.07954), (0.1743, -1.36, -0.006924), (0.1718, -1.341, 0.2108), (0.1527, -1.196, 0.3572), (0.1266, -0.9974, 0.4108), (0.1005, -0.7991, 0.3572), (0.08142, -0.6539, 0.2108), (0.07317, -0.5913, -0.009283), (0.3495, -1.325, -0.1628), (0.3446, -1.306, 0.2108), (0.3067, -1.165, 0.3572), (0.2549, -0.9719, 0.4108), (0.2032, -0.7787, 0.3572), (0.1653, -0.6373, 0.2108), (0.1508, -0.5833, 0.009548), (0.5186, -1.267, -0.1389), (0.5114, -1.25, 0.2108), (0.4553, -1.115, 0.3572), (0.3788, -0.9298, 0.4108), (0.3023, -0.7451, 0.3572), (0.2462, -0.6098, 0.2108), (0.2215, -0.55, -0.09365), (0.6788, -1.188, -0.09685), (0.6693, -1.172, 0.2108), (0.5961, -1.045, 0.3572), (0.4961, -0.872, 0.4108), (0.3961, -0.6988, 0.3572), (0.3229, -0.572, 0.2108), (0.294, -0.522, -0.1272), (0.8273, -1.089, -0.06767), (0.8157, -1.074, 0.2108), (0.7266, -0.958, 0.3572), (0.6049, -0.7993, 0.4108), (0.4831, -0.6406, 0.3572), (0.394, -0.5245, 0.2108), (0.3584, -0.4782, -0.1542), (0.9616, -0.9714, -0.1451), (0.9482, -0.958, 0.2108), (0.8446, -0.8545, 0.3572), (0.7032, -0.7131, 0.4108), (0.5618, -0.5716, 0.3572), (0.4583, -0.4681, 0.2108), (0.4167, -0.4265, -0.1021), (1.079, -0.8372, -0.1309), (1.064, -0.8256, 0.2108), (0.9481, -0.7365, 0.3572), (0.7895, -0.6147, 0.4108), (0.6308, -0.493, 0.3572), (0.5146, -0.4038, 0.2108), (0.4612, -0.3629, -0.02774), (1.179, -0.6886, -0.08068), (1.162, -0.6792, 0.2108), (1.035, -0.606, 0.3572), (0.8621, -0.506, 0.4108), (0.6889, -0.406, 0.3572), (0.5621, -0.3327, 0.2108), (0.5109, -0.3032, -0.09762), (1.258, -0.5285, -0.13), (1.24, -0.5212, 0.2108), (1.105, -0.4652, 0.3572), (0.92, -0.3886, 0.4108), (0.7352, -0.3121, 0.3572), (0.5999, -0.2561, 0.2108), (0.5503, -0.2355, -0.123), (1.315, -0.3593, -0.0182), (1.297, -0.3544, 0.2108), (1.155, -0.3165, 0.3572), (0.962, -0.2648, 0.4108), (0.7688, -0.213, 0.3572), (0.6274, -0.1751, 0.2108), (0.5728, -0.1605, 0.004241), (1.35, -0.1842, -0.1552), (1.331, -0.1817, 0.2108), (1.186, -0.1626, 0.3572), (0.9876, -0.1365, 0.4108), (0.7893, -0.1104, 0.3572), (0.6441, -0.09126, 0.2108), (0.581, -0.08295, -0.06952)], [], [(0, 1, 8, 7), (1, 2, 9, 8), (2, 3, 10, 9), (3, 4, 11, 10), (4, 5, 12, 11), (5, 6, 13, 12), (7, 8, 15, 14), (8, 9, 16, 15), (9, 10, 17, 16), (10, 11, 18, 17), (11, 12, 19, 18), (12, 13, 20, 19), (14, 15, 22, 21), (15, 16, 23, 22), (16, 17, 24, 23), (17, 18, 25, 24), (18, 19, 26, 25), (19, 20, 27, 26), (21, 22, 29, 28), (22, 23, 30, 29), (23, 24, 31, 30), (24, 25, 32, 31), (25, 26, 33, 32), (26, 27, 34, 33), (28, 29, 36, 35), (29, 30, 37, 36), (30, 31, 38, 37), (31, 32, 39, 38), (32, 33, 40, 39), (33, 34, 41, 40), (35, 36, 43, 42), (36, 37, 44, 43), (37, 38, 45, 44), (38, 39, 46, 45), (39, 40, 47, 46), (40, 41, 48, 47), (42, 43, 50, 49), (43, 44, 51, 50), (44, 45, 52, 51), (45, 46, 53, 52), (46, 47, 54, 53), (47, 48, 55, 54), (49, 50, 57, 56), (50, 51, 58, 57), (51, 52, 59, 58), (52, 53, 60, 59), (53, 54, 61, 60), (54, 55, 62, 61), (56, 57, 64, 63), (57, 58, 65, 64), (58, 59, 66, 65), (59, 60, 67, 66), (60, 61, 68, 67), (61, 62, 69, 68), (63, 64, 71, 70), (64, 65, 72, 71), (65, 66, 73, 72), (66, 67, 74, 73), (67, 68, 75, 74), (68, 69, 76, 75), (70, 71, 78, 77), (71, 72, 79, 78), (72, 73, 80, 79), (73, 74, 81, 80), (74, 75, 82, 81), (75, 76, 83, 82), (77, 78, 85, 84), (78, 79, 86, 85), (79, 80, 87, 86), (80, 81, 88, 87), (81, 82, 89, 88), (82, 83, 90, 89), (84, 85, 92, 91), (85, 86, 93, 92), (86, 87, 94, 93), (87, 88, 95, 94), (88, 89, 96, 95), (89, 90, 97, 96), (91, 92, 99, 98), (92, 93, 100, 99), (93, 94, 101, 100), (94, 95, 102, 101), (95, 96, 103, 102), (96, 97, 104, 103), (98, 99, 106, 105), (99, 100, 107, 106), (100, 101, 108, 107), (101, 102, 109, 108), (102, 103, 110, 109), (103, 104, 111, 110), (105, 106, 113, 112), (106, 107, 114, 113), (107, 108, 115, 114), (108, 109, 116, 115), (109, 110, 117, 116), (110, 111, 118, 117), (112, 113, 120, 119), (113, 114, 121, 120), (114, 115, 122, 121), (115, 116, 123, 122), (116, 117, 124, 123), (117, 118, 125, 124), (119, 120, 127, 126), (120, 121, 128, 127), (121, 122, 129, 128), (122, 123, 130, 129), (123, 124, 131, 130), (124, 125, 132, 131), (126, 127, 134, 133), (127, 128, 135, 134), (128, 129, 136, 135), (129, 130, 137, 136), (130, 131, 138, 137), (131, 132, 139, 138), (133, 134, 141, 140), (134, 135, 142, 141), (135, 136, 143, 142), (136, 137, 144, 143), (137, 138, 145, 144), (138, 139, 146, 145), (140, 141, 148, 147), (141, 142, 149, 148), (142, 143, 150, 149), (143, 144, 151, 150), (144, 145, 152, 151), (145, 146, 153, 152), (147, 148, 155, 154), (148, 149, 156, 155), (149, 150, 157, 156), (150, 151, 158, 157), (151, 152, 159, 158), (152, 153, 160, 159), (154, 155, 162, 161), (155, 156, 163, 162), (156, 157, 164, 163), (157, 158, 165, 164), (158, 159, 166, 165), (159, 160, 167, 166), (161, 162, 169, 168), (162, 163, 170, 169), (163, 164, 171, 170), (164, 165, 172, 171), (165, 166, 173, 172), (166, 167, 174, 173), (168, 169, 176, 175), (169, 170, 177, 176), (170, 171, 178, 177), (171, 172, 179, 178), (172, 173, 180, 179), (173, 174, 181, 180), (175, 176, 183, 182), (176, 177, 184, 183), (177, 178, 185, 184), (178, 179, 186, 185), (179, 180, 187, 186), (180, 181, 188, 187), (182, 183, 190, 189), (183, 184, 191, 190), (184, 185, 192, 191), (185, 186, 193, 192), (186, 187, 194, 193), (187, 188, 195, 194), (189, 190, 197, 196), (190, 191, 198, 197), (191, 192, 199, 198), (192, 193, 200, 199), (193, 194, 201, 200), (194, 195, 202, 201), (196, 197, 204, 203), (197, 198, 205, 204), (198, 199, 206, 205), (199, 200, 207, 206), (200, 201, 208, 207), (201, 202, 209, 208), (203, 204, 211, 210), (204, 205, 212, 211), (205, 206, 213, 212), (206, 207, 214, 213), (207, 208, 215, 214), (208, 209, 216, 215), (210, 211, 218, 217), (211, 212, 219, 218), (212, 213, 220, 219), (213, 214, 221, 220), (214, 215, 222, 221), (215, 216, 223, 222), (217, 218, 225, 224), (218, 219, 226, 225), (219, 220, 227, 226), (220, 221, 228, 227), (221, 222, 229, 228), (222, 223, 230, 229), (224, 225, 232, 231), (225, 226, 233, 232), (226, 227, 234, 233), (227, 228, 235, 234), (228, 229, 236, 235), (229, 230, 237, 236), (231, 232, 239, 238), (232, 233, 240, 239), (233, 234, 241, 240), (234, 235, 242, 241), (235, 236, 243, 242), (236, 237, 244, 243), (238, 239, 246, 245), (239, 240, 247, 246), (240, 241, 248, 247), (241, 242, 249, 248), (242, 243, 250, 249), (243, 244, 251, 250), (245, 246, 253, 252), (246, 247, 254, 253), (247, 248, 255, 254), (248, 249, 256, 255), (249, 250, 257, 256), (250, 251, 258, 257), (252, 253, 260, 259), (253, 254, 261, 260), (254, 255, 262, 261), (255, 256, 263, 262), (256, 257, 264, 263), (257, 258, 265, 264), (259, 260, 267, 266), (260, 261, 268, 267), (261, 262, 269, 268), (262, 263, 270, 269), (263, 264, 271, 270), (264, 265, 272, 271), (266, 267, 274, 273), (267, 268, 275, 274), (268, 269, 276, 275), (269, 270, 277, 276), (270, 271, 278, 277), (271, 272, 279, 278), (273, 274, 281, 280), (274, 275, 282, 281), (275, 276, 283, 282), (276, 277, 284, 283), (277, 278, 285, 284), (278, 279, 286, 285), (280, 281, 288, 287), (281, 282, 289, 288), (282, 283, 290, 289), (283, 284, 291, 290), (284, 285, 292, 291), (285, 286, 293, 292), (287, 288, 295, 294), (288, 289, 296, 295), (289, 290, 297, 296), (290, 291, 298, 297), (291, 292, 299, 298), (292, 293, 300, 299), (294, 295, 302, 301), (295, 296, 303, 302), (296, 297, 304, 303), (297, 298, 305, 304), (298, 299, 306, 305), (299, 300, 307, 306), (301, 302, 309, 308), (302, 303, 310, 309), (303, 304, 311, 310), (304, 305, 312, 311), (305, 306, 313, 312), (306, 307, 314, 313), (308, 309, 316, 315), (309, 310, 317, 316), (310, 311, 318, 317), (311, 312, 319, 318), (312, 313, 320, 319), (313, 314, 321, 320), (315, 316, 323, 322), (316, 317, 324, 323), (317, 318, 325, 324), (318, 319, 326, 325), (319, 320, 327, 326), (320, 321, 328, 327), (322, 323, 330, 329), (323, 324, 331, 330), (324, 325, 332, 331), (325, 326, 333, 332), (326, 327, 334, 333), (327, 328, 335, 334), (329, 330, 1, 0), (330, 331, 2, 1), (331, 332, 3, 2), (332, 333, 4, 3), (333, 334, 5, 4), (334, 335, 6, 5)])
me_torus_001.polygons.foreach_set('use_smooth', [True] * 288)
me_torus_001.materials.append(mat_material_002)
me_torus_001.use_remesh_preserve_volume = False
me_torus_001.use_remesh_preserve_attributes = False
me_torus_001.use_mirror_vertex_groups = False
me_torus_001.update()
me_torus = bpy.data.meshes.new('Torus')
me_torus.from_pydata([(1.4, 0.0, 0.0), (1.346, 0.0, 0.2), (1.2, 0.0, 0.3464), (1.0, 0.0, 0.4), (0.8, 0.0, 0.3464), (0.6536, 0.0, 0.2), (0.6, 0.0, 4.899e-17), (0.6536, 0.0, -0.2), (0.8, 0.0, -0.3464), (1.0, 0.0, -0.4), (1.2, 0.0, -0.3464), (1.346, 0.0, -0.2), (1.388, 0.1827, 0.0), (1.335, 0.1757, 0.2), (1.19, 0.1566, 0.3464), (0.9914, 0.1305, 0.4), (0.7932, 0.1044, 0.3464), (0.648, 0.08531, 0.2), (0.5949, 0.07832, 4.899e-17), (0.648, 0.08531, -0.2), (0.7932, 0.1044, -0.3464), (0.9914, 0.1305, -0.4), (1.19, 0.1566, -0.3464), (1.335, 0.1757, -0.2), (1.352, 0.3623, 0.0), (1.301, 0.3485, 0.2), (1.159, 0.3106, 0.3464), (0.9659, 0.2588, 0.4), (0.7727, 0.2071, 0.3464), (0.6313, 0.1692, 0.2), (0.5796, 0.1553, 4.899e-17), (0.6313, 0.1692, -0.2), (0.7727, 0.2071, -0.3464), (0.9659, 0.2588, -0.4), (1.159, 0.3106, -0.3464), (1.301, 0.3485, -0.2), (1.293, 0.5358, 0.0), (1.244, 0.5152, 0.2), (1.109, 0.4592, 0.3464), (0.9239, 0.3827, 0.4), (0.7391, 0.3061, 0.3464), (0.6038, 0.2501, 0.2), (0.5543, 0.2296, 4.899e-17), (0.6038, 0.2501, -0.2), (0.7391, 0.3061, -0.3464), (0.9239, 0.3827, -0.4), (1.109, 0.4592, -0.3464), (1.244, 0.5152, -0.2), (1.212, 0.7, 0.0), (1.166, 0.6732, 0.2), (1.039, 0.6, 0.3464), (0.866, 0.5, 0.4), (0.6928, 0.4, 0.3464), (0.566, 0.3268, 0.2), (0.5196, 0.3, 4.899e-17), (0.566, 0.3268, -0.2), (0.6928, 0.4, -0.3464), (0.866, 0.5, -0.4), (1.039, 0.6, -0.3464), (1.166, 0.6732, -0.2), (1.111, 0.8523, 0.0), (1.068, 0.8196, 0.2), (0.952, 0.7305, 0.3464), (0.7934, 0.6088, 0.4), (0.6347, 0.487, 0.3464), (0.5185, 0.3979, 0.2), (0.476, 0.3653, 4.899e-17), (0.5185, 0.3979, -0.2), (0.6347, 0.487, -0.3464), (0.7934, 0.6088, -0.4), (0.952, 0.7305, -0.3464), (1.068, 0.8196, -0.2), (0.9899, 0.9899, 0.0), (0.9521, 0.9521, 0.2), (0.8485, 0.8485, 0.3464), (0.7071, 0.7071, 0.4), (0.5657, 0.5657, 0.3464), (0.4622, 0.4622, 0.2), (0.4243, 0.4243, 4.899e-17), (0.4622, 0.4622, -0.2), (0.5657, 0.5657, -0.3464), (0.7071, 0.7071, -0.4), (0.8485, 0.8485, -0.3464), (0.9521, 0.9521, -0.2), (0.8523, 1.111, 0.0), (0.8196, 1.068, 0.2), (0.7305, 0.952, 0.3464), (0.6088, 0.7934, 0.4), (0.487, 0.6347, 0.3464), (0.3979, 0.5185, 0.2), (0.3653, 0.476, 4.899e-17), (0.3979, 0.5185, -0.2), (0.487, 0.6347, -0.3464), (0.6088, 0.7934, -0.4), (0.7305, 0.952, -0.3464), (0.8196, 1.068, -0.2), (0.7, 1.212, 0.0), (0.6732, 1.166, 0.2), (0.6, 1.039, 0.3464), (0.5, 0.866, 0.4), (0.4, 0.6928, 0.3464), (0.3268, 0.566, 0.2), (0.3, 0.5196, 4.899e-17), (0.3268, 0.566, -0.2), (0.4, 0.6928, -0.3464), (0.5, 0.866, -0.4), (0.6, 1.039, -0.3464), (0.6732, 1.166, -0.2), (0.5358, 1.293, 0.0), (0.5152, 1.244, 0.2), (0.4592, 1.109, 0.3464), (0.3827, 0.9239, 0.4), (0.3061, 0.7391, 0.3464), (0.2501, 0.6038, 0.2), (0.2296, 0.5543, 4.899e-17), (0.2501, 0.6038, -0.2), (0.3061, 0.7391, -0.3464), (0.3827, 0.9239, -0.4), (0.4592, 1.109, -0.3464), (0.5152, 1.244, -0.2), (0.3623, 1.352, 0.0), (0.3485, 1.301, 0.2), (0.3106, 1.159, 0.3464), (0.2588, 0.9659, 0.4), (0.2071, 0.7727, 0.3464), (0.1692, 0.6313, 0.2), (0.1553, 0.5796, 4.899e-17), (0.1692, 0.6313, -0.2), (0.2071, 0.7727, -0.3464), (0.2588, 0.9659, -0.4), (0.3106, 1.159, -0.3464), (0.3485, 1.301, -0.2), (0.1827, 1.388, 0.0), (0.1757, 1.335, 0.2), (0.1566, 1.19, 0.3464), (0.1305, 0.9914, 0.4), (0.1044, 0.7932, 0.3464), (0.08531, 0.648, 0.2), (0.07832, 0.5949, 4.899e-17), (0.08531, 0.648, -0.2), (0.1044, 0.7932, -0.3464), (0.1305, 0.9914, -0.4), (0.1566, 1.19, -0.3464), (0.1757, 1.335, -0.2), (1.057e-07, 1.4, 0.0), (1.017e-07, 1.346, 0.2), (9.06e-08, 1.2, 0.3464), (7.55e-08, 1.0, 0.4), (6.04e-08, 0.8, 0.3464), (4.934e-08, 0.6536, 0.2), (4.53e-08, 0.6, 4.899e-17), (4.934e-08, 0.6536, -0.2), (6.04e-08, 0.8, -0.3464), (7.55e-08, 1.0, -0.4), (9.06e-08, 1.2, -0.3464), (1.017e-07, 1.346, -0.2), (-0.1827, 1.388, 0.0), (-0.1757, 1.335, 0.2), (-0.1566, 1.19, 0.3464), (-0.1305, 0.9914, 0.4), (-0.1044, 0.7932, 0.3464), (-0.08531, 0.648, 0.2), (-0.07832, 0.5949, 4.899e-17), (-0.08531, 0.648, -0.2), (-0.1044, 0.7932, -0.3464), (-0.1305, 0.9914, -0.4), (-0.1566, 1.19, -0.3464), (-0.1757, 1.335, -0.2), (-0.3623, 1.352, 0.0), (-0.3485, 1.301, 0.2), (-0.3106, 1.159, 0.3464), (-0.2588, 0.9659, 0.4), (-0.2071, 0.7727, 0.3464), (-0.1692, 0.6313, 0.2), (-0.1553, 0.5796, 4.899e-17), (-0.1692, 0.6313, -0.2), (-0.2071, 0.7727, -0.3464), (-0.2588, 0.9659, -0.4), (-0.3106, 1.159, -0.3464), (-0.3485, 1.301, -0.2), (-0.5358, 1.293, 0.0), (-0.5152, 1.244, 0.2), (-0.4592, 1.109, 0.3464), (-0.3827, 0.9239, 0.4), (-0.3061, 0.7391, 0.3464), (-0.2501, 0.6038, 0.2), (-0.2296, 0.5543, 4.899e-17), (-0.2501, 0.6038, -0.2), (-0.3061, 0.7391, -0.3464), (-0.3827, 0.9239, -0.4), (-0.4592, 1.109, -0.3464), (-0.5152, 1.244, -0.2), (-0.7, 1.212, 0.0), (-0.6732, 1.166, 0.2), (-0.6, 1.039, 0.3464), (-0.5, 0.866, 0.4), (-0.4, 0.6928, 0.3464), (-0.3268, 0.566, 0.2), (-0.3, 0.5196, 4.899e-17), (-0.3268, 0.566, -0.2), (-0.4, 0.6928, -0.3464), (-0.5, 0.866, -0.4), (-0.6, 1.039, -0.3464), (-0.6732, 1.166, -0.2), (-0.8523, 1.111, 0.0), (-0.8196, 1.068, 0.2), (-0.7305, 0.952, 0.3464), (-0.6088, 0.7934, 0.4), (-0.487, 0.6347, 0.3464), (-0.3979, 0.5185, 0.2), (-0.3653, 0.476, 4.899e-17), (-0.3979, 0.5185, -0.2), (-0.487, 0.6347, -0.3464), (-0.6088, 0.7934, -0.4), (-0.7305, 0.952, -0.3464), (-0.8196, 1.068, -0.2), (-0.9899, 0.9899, 0.0), (-0.9521, 0.9521, 0.2), (-0.8485, 0.8485, 0.3464), (-0.7071, 0.7071, 0.4), (-0.5657, 0.5657, 0.3464), (-0.4622, 0.4622, 0.2), (-0.4243, 0.4243, 4.899e-17), (-0.4622, 0.4622, -0.2), (-0.5657, 0.5657, -0.3464), (-0.7071, 0.7071, -0.4), (-0.8485, 0.8485, -0.3464), (-0.9521, 0.9521, -0.2), (-1.111, 0.8523, 0.0), (-1.068, 0.8196, 0.2), (-0.952, 0.7305, 0.3464), (-0.7934, 0.6088, 0.4), (-0.6347, 0.487, 0.3464), (-0.5185, 0.3979, 0.2), (-0.476, 0.3653, 4.899e-17), (-0.5185, 0.3979, -0.2), (-0.6347, 0.487, -0.3464), (-0.7934, 0.6088, -0.4), (-0.952, 0.7305, -0.3464), (-1.068, 0.8196, -0.2), (-1.212, 0.7, 0.0), (-1.166, 0.6732, 0.2), (-1.039, 0.6, 0.3464), (-0.866, 0.5, 0.4), (-0.6928, 0.4, 0.3464), (-0.566, 0.3268, 0.2), (-0.5196, 0.3, 4.899e-17), (-0.566, 0.3268, -0.2), (-0.6928, 0.4, -0.3464), (-0.866, 0.5, -0.4), (-1.039, 0.6, -0.3464), (-1.166, 0.6732, -0.2), (-1.293, 0.5358, 0.0), (-1.244, 0.5152, 0.2), (-1.109, 0.4592, 0.3464), (-0.9239, 0.3827, 0.4), (-0.7391, 0.3061, 0.3464), (-0.6038, 0.2501, 0.2), (-0.5543, 0.2296, 4.899e-17), (-0.6038, 0.2501, -0.2), (-0.7391, 0.3061, -0.3464), (-0.9239, 0.3827, -0.4), (-1.109, 0.4592, -0.3464), (-1.244, 0.5152, -0.2), (-1.352, 0.3623, 0.0), (-1.301, 0.3485, 0.2), (-1.159, 0.3106, 0.3464), (-0.9659, 0.2588, 0.4), (-0.7727, 0.2071, 0.3464), (-0.6313, 0.1692, 0.2), (-0.5796, 0.1553, 4.899e-17), (-0.6313, 0.1692, -0.2), (-0.7727, 0.2071, -0.3464), (-0.9659, 0.2588, -0.4), (-1.159, 0.3106, -0.3464), (-1.301, 0.3485, -0.2), (-1.388, 0.1827, 0.0), (-1.335, 0.1757, 0.2), (-1.19, 0.1566, 0.3464), (-0.9914, 0.1305, 0.4), (-0.7932, 0.1044, 0.3464), (-0.648, 0.08531, 0.2), (-0.5949, 0.07832, 4.899e-17), (-0.648, 0.08531, -0.2), (-0.7932, 0.1044, -0.3464), (-0.9914, 0.1305, -0.4), (-1.19, 0.1566, -0.3464), (-1.335, 0.1757, -0.2), (-1.4, 1.224e-07, 0.0), (-1.346, 1.177e-07, 0.2), (-1.2, 1.049e-07, 0.3464), (-1.0, 8.742e-08, 0.4), (-0.8, 6.994e-08, 0.3464), (-0.6536, 5.714e-08, 0.2), (-0.6, 5.245e-08, 4.899e-17), (-0.6536, 5.714e-08, -0.2), (-0.8, 6.994e-08, -0.3464), (-1.0, 8.742e-08, -0.4), (-1.2, 1.049e-07, -0.3464), (-1.346, 1.177e-07, -0.2), (-1.388, -0.1827, 0.0), (-1.335, -0.1757, 0.2), (-1.19, -0.1566, 0.3464), (-0.9914, -0.1305, 0.4), (-0.7932, -0.1044, 0.3464), (-0.648, -0.08531, 0.2), (-0.5949, -0.07832, 4.899e-17), (-0.648, -0.08531, -0.2), (-0.7932, -0.1044, -0.3464), (-0.9914, -0.1305, -0.4), (-1.19, -0.1566, -0.3464), (-1.335, -0.1757, -0.2), (-1.352, -0.3623, 0.0), (-1.301, -0.3485, 0.2), (-1.159, -0.3106, 0.3464), (-0.9659, -0.2588, 0.4), (-0.7727, -0.2071, 0.3464), (-0.6313, -0.1692, 0.2), (-0.5796, -0.1553, 4.899e-17), (-0.6313, -0.1692, -0.2), (-0.7727, -0.2071, -0.3464), (-0.9659, -0.2588, -0.4), (-1.159, -0.3106, -0.3464), (-1.301, -0.3485, -0.2), (-1.293, -0.5358, 0.0), (-1.244, -0.5152, 0.2), (-1.109, -0.4592, 0.3464), (-0.9239, -0.3827, 0.4), (-0.7391, -0.3061, 0.3464), (-0.6038, -0.2501, 0.2), (-0.5543, -0.2296, 4.899e-17), (-0.6038, -0.2501, -0.2), (-0.7391, -0.3061, -0.3464), (-0.9239, -0.3827, -0.4), (-1.109, -0.4592, -0.3464), (-1.244, -0.5152, -0.2), (-1.212, -0.7, 0.0), (-1.166, -0.6732, 0.2), (-1.039, -0.6, 0.3464), (-0.866, -0.5, 0.4), (-0.6928, -0.4, 0.3464), (-0.566, -0.3268, 0.2), (-0.5196, -0.3, 4.899e-17), (-0.566, -0.3268, -0.2), (-0.6928, -0.4, -0.3464), (-0.866, -0.5, -0.4), (-1.039, -0.6, -0.3464), (-1.166, -0.6732, -0.2), (-1.111, -0.8523, 0.0), (-1.068, -0.8196, 0.2), (-0.952, -0.7305, 0.3464), (-0.7934, -0.6088, 0.4), (-0.6347, -0.487, 0.3464), (-0.5185, -0.3979, 0.2), (-0.476, -0.3653, 4.899e-17), (-0.5185, -0.3979, -0.2), (-0.6347, -0.487, -0.3464), (-0.7934, -0.6088, -0.4), (-0.952, -0.7305, -0.3464), (-1.068, -0.8196, -0.2), (-0.9899, -0.9899, 0.0), (-0.9521, -0.9521, 0.2), (-0.8485, -0.8485, 0.3464), (-0.7071, -0.7071, 0.4), (-0.5657, -0.5657, 0.3464), (-0.4622, -0.4622, 0.2), (-0.4243, -0.4243, 4.899e-17), (-0.4622, -0.4622, -0.2), (-0.5657, -0.5657, -0.3464), (-0.7071, -0.7071, -0.4), (-0.8485, -0.8485, -0.3464), (-0.9521, -0.9521, -0.2), (-0.8523, -1.111, 0.0), (-0.8196, -1.068, 0.2), (-0.7305, -0.952, 0.3464), (-0.6088, -0.7934, 0.4), (-0.487, -0.6347, 0.3464), (-0.3979, -0.5185, 0.2), (-0.3653, -0.476, 4.899e-17), (-0.3979, -0.5185, -0.2), (-0.487, -0.6347, -0.3464), (-0.6088, -0.7934, -0.4), (-0.7305, -0.952, -0.3464), (-0.8196, -1.068, -0.2), (-0.7, -1.212, 0.0), (-0.6732, -1.166, 0.2), (-0.6, -1.039, 0.3464), (-0.5, -0.866, 0.4), (-0.4, -0.6928, 0.3464), (-0.3268, -0.566, 0.2), (-0.3, -0.5196, 4.899e-17), (-0.3268, -0.566, -0.2), (-0.4, -0.6928, -0.3464), (-0.5, -0.866, -0.4), (-0.6, -1.039, -0.3464), (-0.6732, -1.166, -0.2), (-0.5358, -1.293, 0.0), (-0.5152, -1.244, 0.2), (-0.4592, -1.109, 0.3464), (-0.3827, -0.9239, 0.4), (-0.3061, -0.7391, 0.3464), (-0.2501, -0.6038, 0.2), (-0.2296, -0.5543, 4.899e-17), (-0.2501, -0.6038, -0.2), (-0.3061, -0.7391, -0.3464), (-0.3827, -0.9239, -0.4), (-0.4592, -1.109, -0.3464), (-0.5152, -1.244, -0.2), (-0.3623, -1.352, 0.0), (-0.3485, -1.301, 0.2), (-0.3106, -1.159, 0.3464), (-0.2588, -0.9659, 0.4), (-0.2071, -0.7727, 0.3464), (-0.1692, -0.6313, 0.2), (-0.1553, -0.5796, 4.899e-17), (-0.1692, -0.6313, -0.2), (-0.2071, -0.7727, -0.3464), (-0.2588, -0.9659, -0.4), (-0.3106, -1.159, -0.3464), (-0.3485, -1.301, -0.2), (-0.1827, -1.388, 0.0), (-0.1757, -1.335, 0.2), (-0.1566, -1.19, 0.3464), (-0.1305, -0.9914, 0.4), (-0.1044, -0.7932, 0.3464), (-0.08531, -0.648, 0.2), (-0.07832, -0.5949, 4.899e-17), (-0.08531, -0.648, -0.2), (-0.1044, -0.7932, -0.3464), (-0.1305, -0.9914, -0.4), (-0.1566, -1.19, -0.3464), (-0.1757, -1.335, -0.2), (1.057e-07, -1.4, 0.0), (1.017e-07, -1.346, 0.2), (9.06e-08, -1.2, 0.3464), (7.55e-08, -1.0, 0.4), (6.04e-08, -0.8, 0.3464), (4.934e-08, -0.6536, 0.2), (4.53e-08, -0.6, 4.899e-17), (4.934e-08, -0.6536, -0.2), (6.04e-08, -0.8, -0.3464), (7.55e-08, -1.0, -0.4), (9.06e-08, -1.2, -0.3464), (1.017e-07, -1.346, -0.2), (0.1827, -1.388, 0.0), (0.1757, -1.335, 0.2), (0.1566, -1.19, 0.3464), (0.1305, -0.9914, 0.4), (0.1044, -0.7932, 0.3464), (0.08531, -0.648, 0.2), (0.07832, -0.5949, 4.899e-17), (0.08531, -0.648, -0.2), (0.1044, -0.7932, -0.3464), (0.1305, -0.9914, -0.4), (0.1566, -1.19, -0.3464), (0.1757, -1.335, -0.2), (0.3623, -1.352, 0.0), (0.3485, -1.301, 0.2), (0.3106, -1.159, 0.3464), (0.2588, -0.9659, 0.4), (0.2071, -0.7727, 0.3464), (0.1692, -0.6313, 0.2), (0.1553, -0.5796, 4.899e-17), (0.1692, -0.6313, -0.2), (0.2071, -0.7727, -0.3464), (0.2588, -0.9659, -0.4), (0.3106, -1.159, -0.3464), (0.3485, -1.301, -0.2), (0.5358, -1.293, 0.0), (0.5152, -1.244, 0.2), (0.4592, -1.109, 0.3464), (0.3827, -0.9239, 0.4), (0.3061, -0.7391, 0.3464), (0.2501, -0.6038, 0.2), (0.2296, -0.5543, 4.899e-17), (0.2501, -0.6038, -0.2), (0.3061, -0.7391, -0.3464), (0.3827, -0.9239, -0.4), (0.4592, -1.109, -0.3464), (0.5152, -1.244, -0.2), (0.7, -1.212, 0.0), (0.6732, -1.166, 0.2), (0.6, -1.039, 0.3464), (0.5, -0.866, 0.4), (0.4, -0.6928, 0.3464), (0.3268, -0.566, 0.2), (0.3, -0.5196, 4.899e-17), (0.3268, -0.566, -0.2), (0.4, -0.6928, -0.3464), (0.5, -0.866, -0.4), (0.6, -1.039, -0.3464), (0.6732, -1.166, -0.2), (0.8523, -1.111, 0.0), (0.8196, -1.068, 0.2), (0.7305, -0.952, 0.3464), (0.6088, -0.7934, 0.4), (0.487, -0.6347, 0.3464), (0.3979, -0.5185, 0.2), (0.3653, -0.476, 4.899e-17), (0.3979, -0.5185, -0.2), (0.487, -0.6347, -0.3464), (0.6088, -0.7934, -0.4), (0.7305, -0.952, -0.3464), (0.8196, -1.068, -0.2), (0.9899, -0.99, 0.0), (0.9521, -0.9521, 0.2), (0.8485, -0.8485, 0.3464), (0.7071, -0.7071, 0.4), (0.5657, -0.5657, 0.3464), (0.4622, -0.4622, 0.2), (0.4243, -0.4243, 4.899e-17), (0.4622, -0.4622, -0.2), (0.5657, -0.5657, -0.3464), (0.7071, -0.7071, -0.4), (0.8485, -0.8485, -0.3464), (0.9521, -0.9521, -0.2), (1.111, -0.8523, 0.0), (1.068, -0.8196, 0.2), (0.952, -0.7305, 0.3464), (0.7934, -0.6088, 0.4), (0.6347, -0.487, 0.3464), (0.5185, -0.3979, 0.2), (0.476, -0.3653, 4.899e-17), (0.5185, -0.3979, -0.2), (0.6347, -0.487, -0.3464), (0.7934, -0.6088, -0.4), (0.952, -0.7305, -0.3464), (1.068, -0.8196, -0.2), (1.212, -0.7, 0.0), (1.166, -0.6732, 0.2), (1.039, -0.6, 0.3464), (0.866, -0.5, 0.4), (0.6928, -0.4, 0.3464), (0.566, -0.3268, 0.2), (0.5196, -0.3, 4.899e-17), (0.566, -0.3268, -0.2), (0.6928, -0.4, -0.3464), (0.866, -0.5, -0.4), (1.039, -0.6, -0.3464), (1.166, -0.6732, -0.2), (1.293, -0.5358, 0.0), (1.244, -0.5152, 0.2), (1.109, -0.4592, 0.3464), (0.9239, -0.3827, 0.4), (0.7391, -0.3061, 0.3464), (0.6038, -0.2501, 0.2), (0.5543, -0.2296, 4.899e-17), (0.6038, -0.2501, -0.2), (0.7391, -0.3061, -0.3464), (0.9239, -0.3827, -0.4), (1.109, -0.4592, -0.3464), (1.244, -0.5152, -0.2), (1.352, -0.3623, 0.0), (1.301, -0.3485, 0.2), (1.159, -0.3106, 0.3464), (0.9659, -0.2588, 0.4), (0.7727, -0.2071, 0.3464), (0.6313, -0.1692, 0.2), (0.5796, -0.1553, 4.899e-17), (0.6313, -0.1692, -0.2), (0.7727, -0.2071, -0.3464), (0.9659, -0.2588, -0.4), (1.159, -0.3106, -0.3464), (1.301, -0.3485, -0.2), (1.388, -0.1827, 0.0), (1.335, -0.1757, 0.2), (1.19, -0.1566, 0.3464), (0.9914, -0.1305, 0.4), (0.7932, -0.1044, 0.3464), (0.648, -0.08531, 0.2), (0.5949, -0.07832, 4.899e-17), (0.648, -0.08531, -0.2), (0.7932, -0.1044, -0.3464), (0.9914, -0.1305, -0.4), (1.19, -0.1566, -0.3464), (1.335, -0.1757, -0.2)], [], [(0, 12, 13, 1), (1, 13, 14, 2), (2, 14, 15, 3), (3, 15, 16, 4), (4, 16, 17, 5), (5, 17, 18, 6), (6, 18, 19, 7), (7, 19, 20, 8), (8, 20, 21, 9), (9, 21, 22, 10), (10, 22, 23, 11), (11, 23, 12, 0), (12, 24, 25, 13), (13, 25, 26, 14), (14, 26, 27, 15), (15, 27, 28, 16), (16, 28, 29, 17), (17, 29, 30, 18), (18, 30, 31, 19), (19, 31, 32, 20), (20, 32, 33, 21), (21, 33, 34, 22), (22, 34, 35, 23), (23, 35, 24, 12), (24, 36, 37, 25), (25, 37, 38, 26), (26, 38, 39, 27), (27, 39, 40, 28), (28, 40, 41, 29), (29, 41, 42, 30), (30, 42, 43, 31), (31, 43, 44, 32), (32, 44, 45, 33), (33, 45, 46, 34), (34, 46, 47, 35), (35, 47, 36, 24), (36, 48, 49, 37), (37, 49, 50, 38), (38, 50, 51, 39), (39, 51, 52, 40), (40, 52, 53, 41), (41, 53, 54, 42), (42, 54, 55, 43), (43, 55, 56, 44), (44, 56, 57, 45), (45, 57, 58, 46), (46, 58, 59, 47), (47, 59, 48, 36), (48, 60, 61, 49), (49, 61, 62, 50), (50, 62, 63, 51), (51, 63, 64, 52), (52, 64, 65, 53), (53, 65, 66, 54), (54, 66, 67, 55), (55, 67, 68, 56), (56, 68, 69, 57), (57, 69, 70, 58), (58, 70, 71, 59), (59, 71, 60, 48), (60, 72, 73, 61), (61, 73, 74, 62), (62, 74, 75, 63), (63, 75, 76, 64), (64, 76, 77, 65), (65, 77, 78, 66), (66, 78, 79, 67), (67, 79, 80, 68), (68, 80, 81, 69), (69, 81, 82, 70), (70, 82, 83, 71), (71, 83, 72, 60), (72, 84, 85, 73), (73, 85, 86, 74), (74, 86, 87, 75), (75, 87, 88, 76), (76, 88, 89, 77), (77, 89, 90, 78), (78, 90, 91, 79), (79, 91, 92, 80), (80, 92, 93, 81), (81, 93, 94, 82), (82, 94, 95, 83), (83, 95, 84, 72), (84, 96, 97, 85), (85, 97, 98, 86), (86, 98, 99, 87), (87, 99, 100, 88), (88, 100, 101, 89), (89, 101, 102, 90), (90, 102, 103, 91), (91, 103, 104, 92), (92, 104, 105, 93), (93, 105, 106, 94), (94, 106, 107, 95), (95, 107, 96, 84), (96, 108, 109, 97), (97, 109, 110, 98), (98, 110, 111, 99), (99, 111, 112, 100), (100, 112, 113, 101), (101, 113, 114, 102), (102, 114, 115, 103), (103, 115, 116, 104), (104, 116, 117, 105), (105, 117, 118, 106), (106, 118, 119, 107), (107, 119, 108, 96), (108, 120, 121, 109), (109, 121, 122, 110), (110, 122, 123, 111), (111, 123, 124, 112), (112, 124, 125, 113), (113, 125, 126, 114), (114, 126, 127, 115), (115, 127, 128, 116), (116, 128, 129, 117), (117, 129, 130, 118), (118, 130, 131, 119), (119, 131, 120, 108), (120, 132, 133, 121), (121, 133, 134, 122), (122, 134, 135, 123), (123, 135, 136, 124), (124, 136, 137, 125), (125, 137, 138, 126), (126, 138, 139, 127), (127, 139, 140, 128), (128, 140, 141, 129), (129, 141, 142, 130), (130, 142, 143, 131), (131, 143, 132, 120), (132, 144, 145, 133), (133, 145, 146, 134), (134, 146, 147, 135), (135, 147, 148, 136), (136, 148, 149, 137), (137, 149, 150, 138), (138, 150, 151, 139), (139, 151, 152, 140), (140, 152, 153, 141), (141, 153, 154, 142), (142, 154, 155, 143), (143, 155, 144, 132), (144, 156, 157, 145), (145, 157, 158, 146), (146, 158, 159, 147), (147, 159, 160, 148), (148, 160, 161, 149), (149, 161, 162, 150), (150, 162, 163, 151), (151, 163, 164, 152), (152, 164, 165, 153), (153, 165, 166, 154), (154, 166, 167, 155), (155, 167, 156, 144), (156, 168, 169, 157), (157, 169, 170, 158), (158, 170, 171, 159), (159, 171, 172, 160), (160, 172, 173, 161), (161, 173, 174, 162), (162, 174, 175, 163), (163, 175, 176, 164), (164, 176, 177, 165), (165, 177, 178, 166), (166, 178, 179, 167), (167, 179, 168, 156), (168, 180, 181, 169), (169, 181, 182, 170), (170, 182, 183, 171), (171, 183, 184, 172), (172, 184, 185, 173), (173, 185, 186, 174), (174, 186, 187, 175), (175, 187, 188, 176), (176, 188, 189, 177), (177, 189, 190, 178), (178, 190, 191, 179), (179, 191, 180, 168), (180, 192, 193, 181), (181, 193, 194, 182), (182, 194, 195, 183), (183, 195, 196, 184), (184, 196, 197, 185), (185, 197, 198, 186), (186, 198, 199, 187), (187, 199, 200, 188), (188, 200, 201, 189), (189, 201, 202, 190), (190, 202, 203, 191), (191, 203, 192, 180), (192, 204, 205, 193), (193, 205, 206, 194), (194, 206, 207, 195), (195, 207, 208, 196), (196, 208, 209, 197), (197, 209, 210, 198), (198, 210, 211, 199), (199, 211, 212, 200), (200, 212, 213, 201), (201, 213, 214, 202), (202, 214, 215, 203), (203, 215, 204, 192), (204, 216, 217, 205), (205, 217, 218, 206), (206, 218, 219, 207), (207, 219, 220, 208), (208, 220, 221, 209), (209, 221, 222, 210), (210, 222, 223, 211), (211, 223, 224, 212), (212, 224, 225, 213), (213, 225, 226, 214), (214, 226, 227, 215), (215, 227, 216, 204), (216, 228, 229, 217), (217, 229, 230, 218), (218, 230, 231, 219), (219, 231, 232, 220), (220, 232, 233, 221), (221, 233, 234, 222), (222, 234, 235, 223), (223, 235, 236, 224), (224, 236, 237, 225), (225, 237, 238, 226), (226, 238, 239, 227), (227, 239, 228, 216), (228, 240, 241, 229), (229, 241, 242, 230), (230, 242, 243, 231), (231, 243, 244, 232), (232, 244, 245, 233), (233, 245, 246, 234), (234, 246, 247, 235), (235, 247, 248, 236), (236, 248, 249, 237), (237, 249, 250, 238), (238, 250, 251, 239), (239, 251, 240, 228), (240, 252, 253, 241), (241, 253, 254, 242), (242, 254, 255, 243), (243, 255, 256, 244), (244, 256, 257, 245), (245, 257, 258, 246), (246, 258, 259, 247), (247, 259, 260, 248), (248, 260, 261, 249), (249, 261, 262, 250), (250, 262, 263, 251), (251, 263, 252, 240), (252, 264, 265, 253), (253, 265, 266, 254), (254, 266, 267, 255), (255, 267, 268, 256), (256, 268, 269, 257), (257, 269, 270, 258), (258, 270, 271, 259), (259, 271, 272, 260), (260, 272, 273, 261), (261, 273, 274, 262), (262, 274, 275, 263), (263, 275, 264, 252), (264, 276, 277, 265), (265, 277, 278, 266), (266, 278, 279, 267), (267, 279, 280, 268), (268, 280, 281, 269), (269, 281, 282, 270), (270, 282, 283, 271), (271, 283, 284, 272), (272, 284, 285, 273), (273, 285, 286, 274), (274, 286, 287, 275), (275, 287, 276, 264), (276, 288, 289, 277), (277, 289, 290, 278), (278, 290, 291, 279), (279, 291, 292, 280), (280, 292, 293, 281), (281, 293, 294, 282), (282, 294, 295, 283), (283, 295, 296, 284), (284, 296, 297, 285), (285, 297, 298, 286), (286, 298, 299, 287), (287, 299, 288, 276), (288, 300, 301, 289), (289, 301, 302, 290), (290, 302, 303, 291), (291, 303, 304, 292), (292, 304, 305, 293), (293, 305, 306, 294), (294, 306, 307, 295), (295, 307, 308, 296), (296, 308, 309, 297), (297, 309, 310, 298), (298, 310, 311, 299), (299, 311, 300, 288), (300, 312, 313, 301), (301, 313, 314, 302), (302, 314, 315, 303), (303, 315, 316, 304), (304, 316, 317, 305), (305, 317, 318, 306), (306, 318, 319, 307), (307, 319, 320, 308), (308, 320, 321, 309), (309, 321, 322, 310), (310, 322, 323, 311), (311, 323, 312, 300), (312, 324, 325, 313), (313, 325, 326, 314), (314, 326, 327, 315), (315, 327, 328, 316), (316, 328, 329, 317), (317, 329, 330, 318), (318, 330, 331, 319), (319, 331, 332, 320), (320, 332, 333, 321), (321, 333, 334, 322), (322, 334, 335, 323), (323, 335, 324, 312), (324, 336, 337, 325), (325, 337, 338, 326), (326, 338, 339, 327), (327, 339, 340, 328), (328, 340, 341, 329), (329, 341, 342, 330), (330, 342, 343, 331), (331, 343, 344, 332), (332, 344, 345, 333), (333, 345, 346, 334), (334, 346, 347, 335), (335, 347, 336, 324), (336, 348, 349, 337), (337, 349, 350, 338), (338, 350, 351, 339), (339, 351, 352, 340), (340, 352, 353, 341), (341, 353, 354, 342), (342, 354, 355, 343), (343, 355, 356, 344), (344, 356, 357, 345), (345, 357, 358, 346), (346, 358, 359, 347), (347, 359, 348, 336), (348, 360, 361, 349), (349, 361, 362, 350), (350, 362, 363, 351), (351, 363, 364, 352), (352, 364, 365, 353), (353, 365, 366, 354), (354, 366, 367, 355), (355, 367, 368, 356), (356, 368, 369, 357), (357, 369, 370, 358), (358, 370, 371, 359), (359, 371, 360, 348), (360, 372, 373, 361), (361, 373, 374, 362), (362, 374, 375, 363), (363, 375, 376, 364), (364, 376, 377, 365), (365, 377, 378, 366), (366, 378, 379, 367), (367, 379, 380, 368), (368, 380, 381, 369), (369, 381, 382, 370), (370, 382, 383, 371), (371, 383, 372, 360), (372, 384, 385, 373), (373, 385, 386, 374), (374, 386, 387, 375), (375, 387, 388, 376), (376, 388, 389, 377), (377, 389, 390, 378), (378, 390, 391, 379), (379, 391, 392, 380), (380, 392, 393, 381), (381, 393, 394, 382), (382, 394, 395, 383), (383, 395, 384, 372), (384, 396, 397, 385), (385, 397, 398, 386), (386, 398, 399, 387), (387, 399, 400, 388), (388, 400, 401, 389), (389, 401, 402, 390), (390, 402, 403, 391), (391, 403, 404, 392), (392, 404, 405, 393), (393, 405, 406, 394), (394, 406, 407, 395), (395, 407, 396, 384), (396, 408, 409, 397), (397, 409, 410, 398), (398, 410, 411, 399), (399, 411, 412, 400), (400, 412, 413, 401), (401, 413, 414, 402), (402, 414, 415, 403), (403, 415, 416, 404), (404, 416, 417, 405), (405, 417, 418, 406), (406, 418, 419, 407), (407, 419, 408, 396), (408, 420, 421, 409), (409, 421, 422, 410), (410, 422, 423, 411), (411, 423, 424, 412), (412, 424, 425, 413), (413, 425, 426, 414), (414, 426, 427, 415), (415, 427, 428, 416), (416, 428, 429, 417), (417, 429, 430, 418), (418, 430, 431, 419), (419, 431, 420, 408), (420, 432, 433, 421), (421, 433, 434, 422), (422, 434, 435, 423), (423, 435, 436, 424), (424, 436, 437, 425), (425, 437, 438, 426), (426, 438, 439, 427), (427, 439, 440, 428), (428, 440, 441, 429), (429, 441, 442, 430), (430, 442, 443, 431), (431, 443, 432, 420), (432, 444, 445, 433), (433, 445, 446, 434), (434, 446, 447, 435), (435, 447, 448, 436), (436, 448, 449, 437), (437, 449, 450, 438), (438, 450, 451, 439), (439, 451, 452, 440), (440, 452, 453, 441), (441, 453, 454, 442), (442, 454, 455, 443), (443, 455, 444, 432), (444, 456, 457, 445), (445, 457, 458, 446), (446, 458, 459, 447), (447, 459, 460, 448), (448, 460, 461, 449), (449, 461, 462, 450), (450, 462, 463, 451), (451, 463, 464, 452), (452, 464, 465, 453), (453, 465, 466, 454), (454, 466, 467, 455), (455, 467, 456, 444), (456, 468, 469, 457), (457, 469, 470, 458), (458, 470, 471, 459), (459, 471, 472, 460), (460, 472, 473, 461), (461, 473, 474, 462), (462, 474, 475, 463), (463, 475, 476, 464), (464, 476, 477, 465), (465, 477, 478, 466), (466, 478, 479, 467), (467, 479, 468, 456), (468, 480, 481, 469), (469, 481, 482, 470), (470, 482, 483, 471), (471, 483, 484, 472), (472, 484, 485, 473), (473, 485, 486, 474), (474, 486, 487, 475), (475, 487, 488, 476), (476, 488, 489, 477), (477, 489, 490, 478), (478, 490, 491, 479), (479, 491, 480, 468), (480, 492, 493, 481), (481, 493, 494, 482), (482, 494, 495, 483), (483, 495, 496, 484), (484, 496, 497, 485), (485, 497, 498, 486), (486, 498, 499, 487), (487, 499, 500, 488), (488, 500, 501, 489), (489, 501, 502, 490), (490, 502, 503, 491), (491, 503, 492, 480), (492, 504, 505, 493), (493, 505, 506, 494), (494, 506, 507, 495), (495, 507, 508, 496), (496, 508, 509, 497), (497, 509, 510, 498), (498, 510, 511, 499), (499, 511, 512, 500), (500, 512, 513, 501), (501, 513, 514, 502), (502, 514, 515, 503), (503, 515, 504, 492), (504, 516, 517, 505), (505, 517, 518, 506), (506, 518, 519, 507), (507, 519, 520, 508), (508, 520, 521, 509), (509, 521, 522, 510), (510, 522, 523, 511), (511, 523, 524, 512), (512, 524, 525, 513), (513, 525, 526, 514), (514, 526, 527, 515), (515, 527, 516, 504), (516, 528, 529, 517), (517, 529, 530, 518), (518, 530, 531, 519), (519, 531, 532, 520), (520, 532, 533, 521), (521, 533, 534, 522), (522, 534, 535, 523), (523, 535, 536, 524), (524, 536, 537, 525), (525, 537, 538, 526), (526, 538, 539, 527), (527, 539, 528, 516), (528, 540, 541, 529), (529, 541, 542, 530), (530, 542, 543, 531), (531, 543, 544, 532), (532, 544, 545, 533), (533, 545, 546, 534), (534, 546, 547, 535), (535, 547, 548, 536), (536, 548, 549, 537), (537, 549, 550, 538), (538, 550, 551, 539), (539, 551, 540, 528), (540, 552, 553, 541), (541, 553, 554, 542), (542, 554, 555, 543), (543, 555, 556, 544), (544, 556, 557, 545), (545, 557, 558, 546), (546, 558, 559, 547), (547, 559, 560, 548), (548, 560, 561, 549), (549, 561, 562, 550), (550, 562, 563, 551), (551, 563, 552, 540), (552, 564, 565, 553), (553, 565, 566, 554), (554, 566, 567, 555), (555, 567, 568, 556), (556, 568, 569, 557), (557, 569, 570, 558), (558, 570, 571, 559), (559, 571, 572, 560), (560, 572, 573, 561), (561, 573, 574, 562), (562, 574, 575, 563), (563, 575, 564, 552), (564, 0, 1, 565), (565, 1, 2, 566), (566, 2, 3, 567), (567, 3, 4, 568), (568, 4, 5, 569), (569, 5, 6, 570), (570, 6, 7, 571), (571, 7, 8, 572), (572, 8, 9, 573), (573, 9, 10, 574), (574, 10, 11, 575), (575, 11, 0, 564)])
me_torus.polygons.foreach_set('use_smooth', [True] * 576)
me_torus.materials.append(mat_material_001)
me_torus.use_remesh_preserve_volume = False
me_torus.use_remesh_preserve_attributes = False
me_torus.use_mirror_vertex_groups = False
me_torus.update()
me_cylinder_002 = bpy.data.meshes.new('Cylinder.002')
me_cylinder_002.from_pydata([(2.434e-09, 0.8279, -2.106), (-0.04931, 1.334, 1.451), (0.3168, 0.7649, -2.106), (0.4655, 1.251, 1.451), (0.5854, 0.5854, -2.106), (0.9095, 0.9771, 1.451), (0.7649, 0.3168, -2.106), (1.215, 0.5544, 1.451), (0.8279, -3.217e-08, -2.106), (1.335, 0.04697, 1.451), (0.7649, -0.3168, -2.106), (1.252, -0.4679, 1.451), (0.5854, -0.5854, -2.106), (0.9788, -0.9118, 1.451), (0.3168, -0.7649, -2.106), (0.5561, -1.217, 1.451), (1.386e-07, -0.8279, -2.106), (0.04866, -1.338, 1.451), (-0.3168, -0.7649, -2.106), (-0.4662, -1.255, 1.451), (-0.5854, -0.5854, -2.106), (-0.9101, -0.9811, 1.451), (-0.7649, -0.3168, -2.106), (-1.216, -0.5584, 1.451), (-0.8279, 8.447e-09, -2.106), (-1.336, -0.051, 1.451), (-0.7649, 0.3168, -2.106), (-1.253, 0.4639, 1.451), (-0.5854, 0.5854, -2.106), (-0.9794, 0.9078, 1.451), (-0.3168, 0.7649, -2.106), (-0.5567, 1.213, 1.451), (-1.373e-08, 1.396, -0.6139), (0.5344, 1.29, -0.6139), (0.9874, 0.9874, -0.6139), (1.29, 0.5344, -0.6139), (1.396, -5.413e-08, -0.6139), (1.29, -0.5344, -0.6139), (0.9874, -0.9874, -0.6139), (0.5344, -1.29, -0.6139), (1.971e-07, -1.396, -0.6139), (-0.5344, -1.29, -0.6139), (-0.9874, -0.9874, -0.6139), (-1.29, -0.5344, -0.6139), (-1.396, 2.357e-08, -0.6139), (-1.29, 0.5344, -0.6139), (-0.9874, 0.9874, -0.6139), (-0.5344, 1.29, -0.6139), (-3.51e-10, 1.45, 1.398), (0.5547, 1.339, 1.398), (1.025, 1.025, 1.398), (1.339, 0.5547, 1.398), (1.45, -6.319e-08, 1.398), (1.339, -0.5547, 1.398), (1.025, -1.025, 1.398), (0.5547, -1.339, 1.398), (2.185e-07, -1.45, 1.398), (-0.5547, -1.339, 1.398), (-1.025, -1.025, 1.398), (-1.339, -0.5547, 1.398), (-1.45, 1.746e-08, 1.398), (-1.339, 0.5547, 1.398), (-1.025, 1.025, 1.398), (-0.5547, 1.339, 1.398), (0.3504, 0.846, -2.065), (0.6475, 0.6475, -2.065), (0.846, 0.3504, -2.065), (0.9157, -3.387e-08, -2.065), (0.846, -0.3504, -2.065), (0.6475, -0.6475, -2.065), (0.3504, -0.846, -2.065), (1.578e-07, -0.9157, -2.065), (-0.3504, -0.846, -2.065), (-0.6475, -0.6475, -2.065), (-0.846, -0.3504, -2.065), (-0.9157, 1.708e-08, -2.065), (-0.846, 0.3504, -2.065), (-0.6475, 0.6475, -2.065), (-0.3504, 0.846, -2.065), (1.951e-08, 0.9157, -2.065), (0.5054, 1.358, 1.451), (-0.0535, 1.448, 1.451), (0.9874, 1.061, 1.451), (1.319, 0.602, 1.451), (1.45, 0.05116, 1.451), (1.36, -0.5078, 1.451), (1.063, -0.9897, 1.451), (0.6037, -1.321, 1.451), (0.05285, -1.452, 1.451), (-0.5061, -1.362, 1.451), (-0.988, -1.065, 1.451), (-1.32, -0.606, 1.451), (-1.45, -0.05519, 1.451), (-1.36, 0.5037, 1.451), (-1.063, 0.9857, 1.451), (-0.6043, 1.317, 1.451), (2.045e-08, 0.902, -2.106), (0.3452, 0.8334, -2.106), (0.6378, 0.6378, -2.106), (0.8334, 0.3452, -2.106), (0.902, -3.329e-08, -2.106), (0.8334, -0.3452, -2.106), (0.6378, -0.6378, -2.106), (0.3452, -0.8334, -2.106), (1.567e-07, -0.902, -2.106), (-0.3452, -0.8334, -2.106), (-0.6378, -0.6378, -2.106), (-0.8334, -0.3452, -2.106), (-0.902, 1.689e-08, -2.106), (-0.8334, 0.3452, -2.106), (-0.6378, 0.6378, -2.106), (-0.3452, 0.8334, -2.106), (0.2737, 0.7347, -1.97), (-0.02913, 0.7835, -1.97), (0.5347, 0.5738, -1.97), (0.7143, 0.3252, -1.97), (0.7852, 0.02679, -1.97), (0.7364, -0.276, -1.97), (0.5755, -0.5371, -1.97), (0.3269, -0.7167, -1.97), (0.02848, -0.7875, -1.97), (-0.2743, -0.7387, -1.97), (-0.5354, -0.5778, -1.97), (-0.715, -0.3292, -1.97), (-0.7858, -0.03082, -1.97), (-0.737, 0.272, -1.97), (-0.5761, 0.533, -1.97), (-0.3275, 0.7127, -1.97), (-0.7762, -0.3572, -1.925), (-0.8531, -0.03329, -1.925), (0.8524, 0.02926, -1.925), (0.7995, -0.2995, -1.925), (-0.8002, 0.2954, -1.925), (0.6248, -0.5829, -1.925), (-0.6254, 0.5789, -1.925), (0.3549, -0.7779, -1.925), (-0.3556, 0.7739, -1.925), (0.03095, -0.8548, -1.925), (-0.0316, 0.8508, -1.925), (0.2971, 0.7978, -1.925), (-0.2978, -0.8018, -1.925), (0.5806, 0.6231, -1.925), (-0.5812, -0.6271, -1.925), (0.7756, 0.3532, -1.925), (0.551, 1.33, 1.032), (1.018, 1.018, 1.032), (1.33, 0.551, 1.032), (1.439, 0.05076, 1.032), (1.349, -0.5039, 1.032), (1.018, -1.018, 1.032), (0.551, -1.33, 1.032), (2.146e-07, -1.44, 1.032), (-0.551, -1.33, 1.032), (-1.018, -1.018, 1.032), (-1.33, -0.551, 1.032), (-1.44, 1.857e-08, 1.032), (-1.33, 0.551, 1.032), (-1.018, 1.018, 1.032), (-0.551, 1.33, 1.032), (-2.783e-09, 1.44, 1.032), (-1.359, -0.04525, -0.6181), (1.269, -0.4684, -0.6181), (-1.274, 0.4773, -0.6181), (0.9908, -0.919, -0.6181), (-0.9967, 0.9279, -0.6181), (0.5618, -1.229, -0.6181), (-0.5677, 1.238, -0.6181), (0.04675, -1.351, -0.6181), (0.4699, 1.276, -0.6181), (-0.4758, -1.267, -0.6181), (0.9205, 0.9982, -0.6181), (-0.9264, -0.9893, -0.6181), (1.23, 0.5692, -0.6181), (-1.236, -0.5603, -0.6181), (1.353, 0.05419, -0.6181), (-0.05269, 1.36, -0.6181), (0.2971, 0.7978, -1.97), (-0.0316, 0.8508, -1.97), (0.5806, 0.6231, -1.97), (0.7756, 0.3532, -1.97), (0.8524, 0.02926, -1.97), (0.7995, -0.2995, -1.97), (0.6248, -0.5829, -1.97), (0.3549, -0.7779, -1.97), (0.03095, -0.8548, -1.97), (-0.2978, -0.8018, -1.97), (-0.5812, -0.6271, -1.97), (-0.7762, -0.3572, -1.97), (-0.8531, -0.03329, -1.97), (-0.8002, 0.2954, -1.97), (-0.6254, 0.5789, -1.97), (-0.3556, 0.7739, -1.97), (0.5456, 1.317, 0.4909), (1.008, 1.008, 0.4909), (1.317, 0.5456, 0.4909), (1.424, 0.05024, 0.4909), (1.336, -0.4989, 0.4909), (1.008, -1.008, 0.4909), (0.5456, -1.317, 0.4909), (2.089e-07, -1.426, 0.4909), (-0.5456, -1.317, 0.4909), (-1.008, -1.008, 0.4909), (-1.317, -0.5456, 0.4909), (-1.426, 2.021e-08, 0.4909), (-1.317, 0.5456, 0.4909), (-1.008, 1.008, 0.4909), (-0.5456, 1.317, 0.4909), (-6.383e-09, 1.426, 0.4909), (1.439, 0.05076, 1.032), (1.349, -0.5039, 1.032), (1.424, 0.05024, 0.4909), (1.336, -0.4989, 0.4909), (2.014, -0.0425, 1.196), (1.925, -0.5972, 1.196), (2.0, -0.04302, 0.9632), (1.911, -0.5922, 0.9632), (2.59, -0.1526, 0.8193), (2.503, -0.6637, 0.8129), (2.383, -0.1193, 0.7694), (2.297, -0.6253, 0.7631), (2.783, -0.1558, 0.4319), (2.688, -0.7096, 0.425), (2.558, -0.1197, 0.3779), (2.465, -0.668, 0.3711), (2.665, -0.1279, -0.2522), (2.566, -0.6809, -0.2589), (2.457, -0.09468, -0.1513), (2.359, -0.6422, -0.1579), (2.16, -0.05771, -0.7514), (2.058, -0.6103, -0.7564), (2.009, -0.03451, -0.5763), (1.909, -0.5816, -0.5813), (1.491, 0.02885, -1.285), (1.387, -0.5233, -1.286), (1.483, 0.02723, -1.052), (1.381, -0.5195, -1.053), (-5.527e-09, 1.278, -0.972), (0.489, 1.181, -0.972), (0.9035, 0.9035, -0.972), (1.181, 0.489, -0.972), (1.278, -4.913e-08, -0.972), (1.181, -0.489, -0.972), (0.9035, -0.9035, -0.972), (0.489, -1.181, -0.972), (1.874e-07, -1.278, -0.972), (-0.489, -1.181, -0.972), (-0.9035, -0.9035, -0.972), (-1.181, -0.489, -0.972), (-1.278, 2.196e-08, -0.972), (-1.181, 0.489, -0.972), (-0.9035, 0.9035, -0.972), (-0.489, 1.181, -0.972), (0.4317, 1.042, -1.424), (0.7976, 0.7976, -1.424), (1.042, 0.4317, -1.424), (1.128, -4.282e-08, -1.424), (1.042, -0.4317, -1.424), (0.7976, -0.7976, -1.424), (0.4317, -1.042, -1.424), (1.752e-07, -1.128, -1.424), (-0.4317, -1.042, -1.424), (-0.7976, -0.7976, -1.424), (-1.042, -0.4317, -1.424), (-1.128, 1.994e-08, -1.424), (-1.042, 0.4317, -1.424), (-0.7976, 0.7976, -1.424), (-0.4317, 1.042, -1.424), (4.827e-09, 1.128, -1.424), (1.384, -0.5067, 0.5301), (1.397, -0.5116, 1.046), (1.486, 0.04303, 1.046), (1.472, 0.0425, 0.5301), (1.322, 0.01918, -0.9883), (1.224, -0.4816, -0.9885), (1.115, -0.4368, -1.396), (1.205, 0.01951, -1.396)], [], [(48, 81, 80, 49), (49, 80, 82, 50), (50, 82, 83, 51), (51, 83, 84, 52), (52, 84, 85, 53), (53, 85, 86, 54), (54, 86, 87, 55), (55, 87, 88, 56), (56, 88, 89, 57), (57, 89, 90, 58), (58, 90, 91, 59), (59, 91, 92, 60), (60, 92, 93, 61), (61, 93, 94, 62), (129, 128, 187, 188), (62, 94, 95, 63), (63, 95, 81, 48), (0, 2, 4, 6, 8, 10, 12, 14, 16, 18, 20, 22, 24, 26, 28, 30), (251, 47, 32, 236), (250, 46, 47, 251), (249, 45, 46, 250), (248, 44, 45, 249), (247, 43, 44, 248), (246, 42, 43, 247), (245, 41, 42, 246), (244, 40, 41, 245), (243, 39, 40, 244), (242, 38, 39, 243), (241, 37, 38, 242), (240, 36, 37, 241), (239, 35, 36, 240), (238, 34, 35, 239), (237, 33, 34, 238), (236, 32, 33, 237), (158, 63, 48, 159), (157, 62, 63, 158), (156, 61, 62, 157), (155, 60, 61, 156), (154, 59, 60, 155), (153, 58, 59, 154), (152, 57, 58, 153), (151, 56, 57, 152), (150, 55, 56, 151), (149, 54, 55, 150), (148, 53, 54, 149), (147, 52, 53, 148), (146, 51, 52, 147), (145, 50, 51, 146), (144, 49, 50, 145), (159, 48, 49, 144), (96, 79, 64, 97), (97, 64, 65, 98), (98, 65, 66, 99), (99, 66, 67, 100), (100, 67, 68, 101), (101, 68, 69, 102), (102, 69, 70, 103), (103, 70, 71, 104), (104, 71, 72, 105), (105, 72, 73, 106), (106, 73, 74, 107), (107, 74, 75, 108), (108, 75, 76, 109), (109, 76, 77, 110), (110, 77, 78, 111), (111, 78, 79, 96), (1, 3, 80, 81), (3, 5, 82, 80), (5, 7, 83, 82), (7, 9, 84, 83), (9, 11, 85, 84), (11, 13, 86, 85), (13, 15, 87, 86), (15, 17, 88, 87), (17, 19, 89, 88), (19, 21, 90, 89), (21, 23, 91, 90), (23, 25, 92, 91), (25, 27, 93, 92), (27, 29, 94, 93), (29, 31, 95, 94), (31, 1, 81, 95), (2, 0, 96, 97), (4, 2, 97, 98), (6, 4, 98, 99), (8, 6, 99, 100), (10, 8, 100, 101), (12, 10, 101, 102), (14, 12, 102, 103), (16, 14, 103, 104), (18, 16, 104, 105), (20, 18, 105, 106), (22, 20, 106, 107), (24, 22, 107, 108), (26, 24, 108, 109), (28, 26, 109, 110), (30, 28, 110, 111), (0, 30, 111, 96), (112, 113, 127, 126, 125, 124, 123, 122, 121, 120, 119, 118, 117, 116, 115, 114), (131, 130, 180, 181), (132, 129, 188, 189), (133, 131, 181, 182), (134, 132, 189, 190), (135, 133, 182, 183), (136, 134, 190, 191), (137, 135, 183, 184), (139, 138, 177, 176), (138, 136, 191, 177), (140, 137, 184, 185), (141, 139, 176, 178), (142, 140, 185, 186), (143, 141, 178, 179), (128, 142, 186, 187), (130, 143, 179, 180), (174, 172, 143, 130), (173, 171, 142, 128), (172, 170, 141, 143), (171, 169, 140, 142), (170, 168, 139, 141), (169, 167, 137, 140), (175, 166, 136, 138), (168, 175, 138, 139), (167, 165, 135, 137), (166, 164, 134, 136), (165, 163, 133, 135), (164, 162, 132, 134), (163, 161, 131, 133), (162, 160, 129, 132), (161, 174, 130, 131), (160, 173, 128, 129), (207, 159, 144, 192), (192, 144, 145, 193), (193, 145, 146, 194), (194, 146, 147, 195), (147, 148, 209, 208), (196, 148, 149, 197), (197, 149, 150, 198), (198, 150, 151, 199), (199, 151, 152, 200), (200, 152, 153, 201), (201, 153, 154, 202), (202, 154, 155, 203), (203, 155, 156, 204), (204, 156, 157, 205), (205, 157, 158, 206), (206, 158, 159, 207), (25, 23, 173, 160), (11, 9, 174, 161), (27, 25, 160, 162), (13, 11, 161, 163), (29, 27, 162, 164), (15, 13, 163, 165), (31, 29, 164, 166), (17, 15, 165, 167), (3, 1, 175, 168), (1, 31, 166, 175), (19, 17, 167, 169), (5, 3, 168, 170), (21, 19, 169, 171), (7, 5, 170, 172), (23, 21, 171, 173), (9, 7, 172, 174), (113, 112, 176, 177), (112, 114, 178, 176), (114, 115, 179, 178), (115, 116, 180, 179), (116, 117, 181, 180), (117, 118, 182, 181), (118, 119, 183, 182), (119, 120, 184, 183), (120, 121, 185, 184), (121, 122, 186, 185), (122, 123, 187, 186), (123, 124, 188, 187), (124, 125, 189, 188), (125, 126, 190, 189), (126, 127, 191, 190), (127, 113, 177, 191), (47, 206, 207, 32), (46, 205, 206, 47), (45, 204, 205, 46), (44, 203, 204, 45), (43, 202, 203, 44), (42, 201, 202, 43), (41, 200, 201, 42), (40, 199, 200, 41), (39, 198, 199, 40), (38, 197, 198, 39), (37, 196, 197, 38), (36, 195, 196, 37), (35, 194, 195, 36), (34, 193, 194, 35), (33, 192, 193, 34), (32, 207, 192, 33), (269, 268, 215, 213), (148, 196, 211, 209), (196, 195, 210, 211), (195, 147, 208, 210), (215, 214, 218, 219), (270, 269, 213, 212), (268, 271, 214, 215), (271, 270, 212, 214), (217, 219, 223, 221), (214, 212, 216, 218), (213, 215, 219, 217), (212, 213, 217, 216), (220, 221, 225, 224), (216, 217, 221, 220), (219, 218, 222, 223), (218, 216, 220, 222), (227, 226, 230, 231), (223, 222, 226, 227), (222, 220, 224, 226), (221, 223, 227, 225), (229, 231, 235, 233), (226, 224, 228, 230), (225, 227, 231, 229), (224, 225, 229, 228), (228, 229, 233, 232), (231, 230, 234, 235), (230, 228, 232, 234), (267, 236, 237, 252), (252, 237, 238, 253), (253, 238, 239, 254), (254, 239, 240, 255), (256, 241, 242, 257), (257, 242, 243, 258), (258, 243, 244, 259), (259, 244, 245, 260), (260, 245, 246, 261), (261, 246, 247, 262), (262, 247, 248, 263), (263, 248, 249, 264), (264, 249, 250, 265), (265, 250, 251, 266), (266, 251, 236, 267), (78, 266, 267, 79), (77, 265, 266, 78), (76, 264, 265, 77), (75, 263, 264, 76), (74, 262, 263, 75), (73, 261, 262, 74), (72, 260, 261, 73), (71, 259, 260, 72), (70, 258, 259, 71), (69, 257, 258, 70), (68, 256, 257, 69), (67, 255, 256, 68), (66, 254, 255, 67), (65, 253, 254, 66), (64, 252, 253, 65), (79, 267, 252, 64), (272, 273, 235, 234), (274, 273, 241, 256), (275, 255, 240, 272), (275, 232, 233, 274), (210, 208, 270, 271), (211, 210, 271, 268), (208, 209, 269, 270), (209, 211, 268, 269), (255, 275, 274, 256), (232, 275, 272, 234), (233, 235, 273, 274), (240, 241, 273, 272)])
me_cylinder_002.polygons.foreach_set('use_smooth', [True] * 264)
me_cylinder_002.materials.append(mat_material_003)
me_cylinder_002.use_remesh_preserve_volume = False
me_cylinder_002.use_remesh_preserve_attributes = False
me_cylinder_002.use_mirror_vertex_groups = False
me_cylinder_002.update()
me_cylinder_001 = bpy.data.meshes.new('Cylinder.001')
me_cylinder_001.from_pydata([], [], [])
me_cylinder_001.use_remesh_preserve_volume = False
me_cylinder_001.use_remesh_preserve_attributes = False
me_cylinder_001.use_mirror_vertex_groups = False
me_cylinder_001.update()
me_cylinder_016 = bpy.data.meshes.new('Cylinder.016')
me_cylinder_016.from_pydata([(0.0, 0.1041, 0.0), (0.0, 0.1041, 0.1546), (0.07364, 0.07364, 0.0), (0.07364, 0.07364, 0.1546), (0.1041, -4.552e-09, 0.0), (0.1041, -4.552e-09, 0.1546), (0.07364, -0.07364, 0.0), (0.07364, -0.07364, 0.1546), (-9.105e-09, -0.1041, 0.0), (-9.105e-09, -0.1041, 0.1546), (-0.07364, -0.07364, 0.0), (-0.07364, -0.07364, 0.1546), (-0.1041, 1.242e-09, 0.0), (-0.1041, 1.242e-09, 0.1546), (-0.07364, 0.07364, 0.0), (-0.07364, 0.07364, 0.1546), (0.03298, 0.03298, 0.1884), (2.971e-09, 0.04664, 0.1884), (0.04664, -1.61e-09, 0.1884), (0.03298, -0.03298, 0.1884), (-1.107e-09, -0.04664, 0.1884), (-0.03298, -0.03298, 0.1884), (-0.04664, 9.847e-10, 0.1884), (-0.03298, 0.03298, 0.1884)], [], [(0, 1, 3, 2), (2, 3, 5, 4), (4, 5, 7, 6), (6, 7, 9, 8), (8, 9, 11, 10), (10, 11, 13, 12), (9, 7, 19, 20), (12, 13, 15, 14), (14, 15, 1, 0), (16, 17, 23, 22, 21, 20, 19, 18), (15, 13, 22, 23), (5, 3, 16, 18), (11, 9, 20, 21), (1, 15, 23, 17), (3, 1, 17, 16), (7, 5, 18, 19), (13, 11, 21, 22)])
me_cylinder_016.polygons.foreach_set('use_smooth', [True] * 17)
me_cylinder_016.materials.append(mat_sprinkle_red)
me_cylinder_016.use_remesh_preserve_volume = False
me_cylinder_016.use_remesh_preserve_attributes = False
me_cylinder_016.use_mirror_vertex_groups = False
me_cylinder_016.update()
me_cylinder_015 = bpy.data.meshes.new('Cylinder.015')
me_cylinder_015.from_pydata([(0.0, 0.1041, 0.0), (0.0, 0.1041, 0.3406), (0.07364, 0.07364, 0.0), (0.07364, 0.07364, 0.3406), (0.1041, -4.552e-09, 0.0), (0.1041, -4.552e-09, 0.3406), (0.07364, -0.07364, 0.0), (0.07364, -0.07364, 0.3406), (-9.105e-09, -0.1041, 0.0), (-9.105e-09, -0.1041, 0.3406), (-0.07364, -0.07364, 0.0), (-0.07364, -0.07364, 0.3406), (-0.1041, 1.242e-09, 0.0), (-0.1041, 1.242e-09, 0.3406), (-0.07364, 0.07364, 0.0), (-0.07364, 0.07364, 0.3406), (0.03298, 0.03298, 0.3744), (2.971e-09, 0.04664, 0.3744), (0.04664, -1.61e-09, 0.3744), (0.03298, -0.03298, 0.3744), (-1.107e-09, -0.04664, 0.3744), (-0.03298, -0.03298, 0.3744), (-0.04664, 9.847e-10, 0.3744), (-0.03298, 0.03298, 0.3744)], [], [(0, 1, 3, 2), (2, 3, 5, 4), (4, 5, 7, 6), (6, 7, 9, 8), (8, 9, 11, 10), (10, 11, 13, 12), (9, 7, 19, 20), (12, 13, 15, 14), (14, 15, 1, 0), (16, 17, 23, 22, 21, 20, 19, 18), (15, 13, 22, 23), (5, 3, 16, 18), (11, 9, 20, 21), (1, 15, 23, 17), (3, 1, 17, 16), (7, 5, 18, 19), (13, 11, 21, 22)])
me_cylinder_015.polygons.foreach_set('use_smooth', [True] * 17)
me_cylinder_015.materials.append(mat_sprinkle_red)
me_cylinder_015.use_remesh_preserve_volume = False
me_cylinder_015.use_remesh_preserve_attributes = False
me_cylinder_015.use_mirror_vertex_groups = False
me_cylinder_015.update()
me_cylinder_014 = bpy.data.meshes.new('Cylinder.014')
me_cylinder_014.from_pydata([(0.0, 0.1041, 0.0), (0.0, 0.1041, 0.3406), (0.07364, 0.07364, 0.0), (0.07364, 0.07364, 0.3406), (0.1041, -4.552e-09, 0.0), (0.1041, -4.552e-09, 0.3406), (0.07364, -0.07364, 0.0), (0.07364, -0.07364, 0.3406), (-9.105e-09, -0.1041, 0.0), (-9.105e-09, -0.1041, 0.3406), (-0.07364, -0.07364, 0.0), (-0.07364, -0.07364, 0.3406), (-0.1041, 1.242e-09, 0.0), (-0.1041, 1.242e-09, 0.3406), (-0.07364, 0.07364, 0.0), (-0.07364, 0.07364, 0.3406), (0.03298, 0.03298, 0.3744), (2.971e-09, 0.04664, 0.3744), (0.04664, -1.61e-09, 0.3744), (0.03298, -0.03298, 0.3744), (-1.107e-09, -0.04664, 0.3744), (-0.03298, -0.03298, 0.3744), (-0.04664, 9.847e-10, 0.3744), (-0.03298, 0.03298, 0.3744)], [], [(0, 1, 3, 2), (2, 3, 5, 4), (4, 5, 7, 6), (6, 7, 9, 8), (8, 9, 11, 10), (10, 11, 13, 12), (9, 7, 19, 20), (12, 13, 15, 14), (14, 15, 1, 0), (16, 17, 23, 22, 21, 20, 19, 18), (15, 13, 22, 23), (5, 3, 16, 18), (11, 9, 20, 21), (1, 15, 23, 17), (3, 1, 17, 16), (7, 5, 18, 19), (13, 11, 21, 22)])
me_cylinder_014.polygons.foreach_set('use_smooth', [True] * 17)
me_cylinder_014.materials.append(mat_sprinkle_yellow)
me_cylinder_014.use_remesh_preserve_volume = False
me_cylinder_014.use_remesh_preserve_attributes = False
me_cylinder_014.use_mirror_vertex_groups = False
me_cylinder_014.update()
me_cylinder_013 = bpy.data.meshes.new('Cylinder.013')
me_cylinder_013.from_pydata([(0.0, 0.1041, 0.0), (0.0, 0.1041, 0.1546), (0.07364, 0.07364, 0.0), (0.07364, 0.07364, 0.1546), (0.1041, -4.552e-09, 0.0), (0.1041, -4.552e-09, 0.1546), (0.07364, -0.07364, 0.0), (0.07364, -0.07364, 0.1546), (-9.105e-09, -0.1041, 0.0), (-9.105e-09, -0.1041, 0.1546), (-0.07364, -0.07364, 0.0), (-0.07364, -0.07364, 0.1546), (-0.1041, 1.242e-09, 0.0), (-0.1041, 1.242e-09, 0.1546), (-0.07364, 0.07364, 0.0), (-0.07364, 0.07364, 0.1546), (0.03298, 0.03298, 0.1884), (2.971e-09, 0.04664, 0.1884), (0.04664, -1.61e-09, 0.1884), (0.03298, -0.03298, 0.1884), (-1.107e-09, -0.04664, 0.1884), (-0.03298, -0.03298, 0.1884), (-0.04664, 9.847e-10, 0.1884), (-0.03298, 0.03298, 0.1884)], [], [(0, 1, 3, 2), (2, 3, 5, 4), (4, 5, 7, 6), (6, 7, 9, 8), (8, 9, 11, 10), (10, 11, 13, 12), (9, 7, 19, 20), (12, 13, 15, 14), (14, 15, 1, 0), (16, 17, 23, 22, 21, 20, 19, 18), (15, 13, 22, 23), (5, 3, 16, 18), (11, 9, 20, 21), (1, 15, 23, 17), (3, 1, 17, 16), (7, 5, 18, 19), (13, 11, 21, 22)])
me_cylinder_013.polygons.foreach_set('use_smooth', [True] * 17)
me_cylinder_013.materials.append(mat_sprinkle_yellow)
me_cylinder_013.use_remesh_preserve_volume = False
me_cylinder_013.use_remesh_preserve_attributes = False
me_cylinder_013.use_mirror_vertex_groups = False
me_cylinder_013.update()
me_cylinder_012 = bpy.data.meshes.new('Cylinder.012')
me_cylinder_012.from_pydata([(0.0, 0.1041, 0.0), (0.0, 0.1041, 0.1546), (0.07364, 0.07364, 0.0), (0.07364, 0.07364, 0.1546), (0.1041, -4.552e-09, 0.0), (0.1041, -4.552e-09, 0.1546), (0.07364, -0.07364, 0.0), (0.07364, -0.07364, 0.1546), (-9.105e-09, -0.1041, 0.0), (-9.105e-09, -0.1041, 0.1546), (-0.07364, -0.07364, 0.0), (-0.07364, -0.07364, 0.1546), (-0.1041, 1.242e-09, 0.0), (-0.1041, 1.242e-09, 0.1546), (-0.07364, 0.07364, 0.0), (-0.07364, 0.07364, 0.1546), (0.03298, 0.03298, 0.1884), (2.971e-09, 0.04664, 0.1884), (0.04664, -1.61e-09, 0.1884), (0.03298, -0.03298, 0.1884), (-1.107e-09, -0.04664, 0.1884), (-0.03298, -0.03298, 0.1884), (-0.04664, 9.847e-10, 0.1884), (-0.03298, 0.03298, 0.1884)], [], [(0, 1, 3, 2), (2, 3, 5, 4), (4, 5, 7, 6), (6, 7, 9, 8), (8, 9, 11, 10), (10, 11, 13, 12), (9, 7, 19, 20), (12, 13, 15, 14), (14, 15, 1, 0), (16, 17, 23, 22, 21, 20, 19, 18), (15, 13, 22, 23), (5, 3, 16, 18), (11, 9, 20, 21), (1, 15, 23, 17), (3, 1, 17, 16), (7, 5, 18, 19), (13, 11, 21, 22)])
me_cylinder_012.polygons.foreach_set('use_smooth', [True] * 17)
me_cylinder_012.materials.append(mat_sprinkle_white)
me_cylinder_012.use_remesh_preserve_volume = False
me_cylinder_012.use_remesh_preserve_attributes = False
me_cylinder_012.use_mirror_vertex_groups = False
me_cylinder_012.update()
me_cylinder_011 = bpy.data.meshes.new('Cylinder.011')
me_cylinder_011.from_pydata([(0.0, 0.1041, 0.0), (0.0, 0.1041, 0.3406), (0.07364, 0.07364, 0.0), (0.07364, 0.07364, 0.3406), (0.1041, -4.552e-09, 0.0), (0.1041, -4.552e-09, 0.3406), (0.07364, -0.07364, 0.0), (0.07364, -0.07364, 0.3406), (-9.105e-09, -0.1041, 0.0), (-9.105e-09, -0.1041, 0.3406), (-0.07364, -0.07364, 0.0), (-0.07364, -0.07364, 0.3406), (-0.1041, 1.242e-09, 0.0), (-0.1041, 1.242e-09, 0.3406), (-0.07364, 0.07364, 0.0), (-0.07364, 0.07364, 0.3406), (0.03298, 0.03298, 0.3744), (2.971e-09, 0.04664, 0.3744), (0.04664, -1.61e-09, 0.3744), (0.03298, -0.03298, 0.3744), (-1.107e-09, -0.04664, 0.3744), (-0.03298, -0.03298, 0.3744), (-0.04664, 9.847e-10, 0.3744), (-0.03298, 0.03298, 0.3744)], [], [(0, 1, 3, 2), (2, 3, 5, 4), (4, 5, 7, 6), (6, 7, 9, 8), (8, 9, 11, 10), (10, 11, 13, 12), (9, 7, 19, 20), (12, 13, 15, 14), (14, 15, 1, 0), (16, 17, 23, 22, 21, 20, 19, 18), (15, 13, 22, 23), (5, 3, 16, 18), (11, 9, 20, 21), (1, 15, 23, 17), (3, 1, 17, 16), (7, 5, 18, 19), (13, 11, 21, 22)])
me_cylinder_011.polygons.foreach_set('use_smooth', [True] * 17)
me_cylinder_011.materials.append(mat_sprinkle_white)
me_cylinder_011.use_remesh_preserve_volume = False
me_cylinder_011.use_remesh_preserve_attributes = False
me_cylinder_011.use_mirror_vertex_groups = False
me_cylinder_011.update()
me_cylinder_010 = bpy.data.meshes.new('Cylinder.010')
me_cylinder_010.from_pydata([(0.0, 0.1041, 0.0), (0.07006, 0.1041, 0.3435), (0.07364, 0.07364, 0.0), (0.1362, 0.07364, 0.3111), (0.1041, -4.552e-09, 0.0), (0.1636, -1.091e-09, 0.2977), (0.07364, -0.07364, 0.0), (0.1362, -0.07364, 0.3111), (-9.105e-09, -0.1041, 0.0), (0.07006, -0.1041, 0.3435), (-0.07364, -0.07364, 0.0), (0.003913, -0.07364, 0.3759), (-0.1041, 1.242e-09, 0.0), (-0.02349, -7.595e-09, 0.3893), (-0.07364, 0.07364, 0.0), (0.003913, 0.07364, 0.3759), (0.1145, 0.03298, 0.3593), (0.0849, 0.04664, 0.3738), (0.1268, -1.083e-09, 0.3533), (0.1145, -0.03298, 0.3593), (0.0849, -0.04664, 0.3738), (0.05527, -0.03298, 0.3883), (0.043, -3.996e-09, 0.3943), (0.05527, 0.03298, 0.3883), (0.01907, 0.1041, 0.2393), (0.08522, 0.07364, 0.2069), (0.1126, -2.677e-09, 0.1935), (0.08522, -0.07364, 0.2069), (0.01907, -0.1041, 0.2393), (-0.04708, -0.07364, 0.2716), (-0.07448, -9.182e-09, 0.285), (-0.04708, 0.07364, 0.2716), (0.07364, 0.07364, 0.1222), (0.1041, -4.552e-09, 0.1222), (0.07364, -0.07364, 0.1222), (-9.105e-09, -0.1041, 0.1222), (-0.07364, -0.07364, 0.1222), (-0.1041, 1.242e-09, 0.1222), (-0.07364, 0.07364, 0.1222), (0.0, 0.1041, 0.1222)], [], [(24, 1, 3, 25), (25, 3, 5, 26), (26, 5, 7, 27), (27, 7, 9, 28), (28, 9, 11, 29), (29, 11, 13, 30), (9, 7, 19, 20), (30, 13, 15, 31), (31, 15, 1, 24), (16, 17, 23, 22, 21, 20, 19, 18), (15, 13, 22, 23), (5, 3, 16, 18), (11, 9, 20, 21), (1, 15, 23, 17), (3, 1, 17, 16), (7, 5, 18, 19), (13, 11, 21, 22), (38, 31, 24, 39), (37, 30, 31, 38), (36, 29, 30, 37), (35, 28, 29, 36), (34, 27, 28, 35), (33, 26, 27, 34), (32, 25, 26, 33), (39, 24, 25, 32), (0, 39, 32, 2), (2, 32, 33, 4), (4, 33, 34, 6), (6, 34, 35, 8), (8, 35, 36, 10), (10, 36, 37, 12), (12, 37, 38, 14), (14, 38, 39, 0)])
me_cylinder_010.polygons.foreach_set('use_smooth', [True] * 33)
me_cylinder_010.materials.append(mat_sprinkle_pink)
me_cylinder_010.use_remesh_preserve_volume = False
me_cylinder_010.use_remesh_preserve_attributes = False
me_cylinder_010.use_mirror_vertex_groups = False
me_cylinder_010.update()
me_cylinder_009 = bpy.data.meshes.new('Cylinder.009')
me_cylinder_009.from_pydata([(0.0, 0.1041, 0.0), (0.0, 0.1041, 0.1546), (0.07364, 0.07364, 0.0), (0.07364, 0.07364, 0.1546), (0.1041, -4.552e-09, 0.0), (0.1041, -4.552e-09, 0.1546), (0.07364, -0.07364, 0.0), (0.07364, -0.07364, 0.1546), (-9.105e-09, -0.1041, 0.0), (-9.105e-09, -0.1041, 0.1546), (-0.07364, -0.07364, 0.0), (-0.07364, -0.07364, 0.1546), (-0.1041, 1.242e-09, 0.0), (-0.1041, 1.242e-09, 0.1546), (-0.07364, 0.07364, 0.0), (-0.07364, 0.07364, 0.1546), (0.03298, 0.03298, 0.1884), (2.971e-09, 0.04664, 0.1884), (0.04664, -1.61e-09, 0.1884), (0.03298, -0.03298, 0.1884), (-1.107e-09, -0.04664, 0.1884), (-0.03298, -0.03298, 0.1884), (-0.04664, 9.847e-10, 0.1884), (-0.03298, 0.03298, 0.1884)], [], [(0, 1, 3, 2), (2, 3, 5, 4), (4, 5, 7, 6), (6, 7, 9, 8), (8, 9, 11, 10), (10, 11, 13, 12), (9, 7, 19, 20), (12, 13, 15, 14), (14, 15, 1, 0), (16, 17, 23, 22, 21, 20, 19, 18), (15, 13, 22, 23), (5, 3, 16, 18), (11, 9, 20, 21), (1, 15, 23, 17), (3, 1, 17, 16), (7, 5, 18, 19), (13, 11, 21, 22)])
me_cylinder_009.polygons.foreach_set('use_smooth', [True] * 17)
me_cylinder_009.materials.append(mat_sprinkle_pink)
me_cylinder_009.use_remesh_preserve_volume = False
me_cylinder_009.use_remesh_preserve_attributes = False
me_cylinder_009.use_mirror_vertex_groups = False
me_cylinder_009.update()
me_cylinder_008 = bpy.data.meshes.new('Cylinder.008')
me_cylinder_008.from_pydata([(0.0, 0.1041, 0.0), (0.0, 0.1041, 0.1546), (0.07364, 0.07364, 0.0), (0.07364, 0.07364, 0.1546), (0.1041, -4.552e-09, 0.0), (0.1041, -4.552e-09, 0.1546), (0.07364, -0.07364, 0.0), (0.07364, -0.07364, 0.1546), (-9.105e-09, -0.1041, 0.0), (-9.105e-09, -0.1041, 0.1546), (-0.07364, -0.07364, 0.0), (-0.07364, -0.07364, 0.1546), (-0.1041, 1.242e-09, 0.0), (-0.1041, 1.242e-09, 0.1546), (-0.07364, 0.07364, 0.0), (-0.07364, 0.07364, 0.1546), (0.03298, 0.03298, 0.1884), (2.971e-09, 0.04664, 0.1884), (0.04664, -1.61e-09, 0.1884), (0.03298, -0.03298, 0.1884), (-1.107e-09, -0.04664, 0.1884), (-0.03298, -0.03298, 0.1884), (-0.04664, 9.847e-10, 0.1884), (-0.03298, 0.03298, 0.1884)], [], [(0, 1, 3, 2), (2, 3, 5, 4), (4, 5, 7, 6), (6, 7, 9, 8), (8, 9, 11, 10), (10, 11, 13, 12), (9, 7, 19, 20), (12, 13, 15, 14), (14, 15, 1, 0), (16, 17, 23, 22, 21, 20, 19, 18), (15, 13, 22, 23), (5, 3, 16, 18), (11, 9, 20, 21), (1, 15, 23, 17), (3, 1, 17, 16), (7, 5, 18, 19), (13, 11, 21, 22)])
me_cylinder_008.polygons.foreach_set('use_smooth', [True] * 17)
me_cylinder_008.materials.append(mat_sprinkle_orange)
me_cylinder_008.use_remesh_preserve_volume = False
me_cylinder_008.use_remesh_preserve_attributes = False
me_cylinder_008.use_mirror_vertex_groups = False
me_cylinder_008.update()
me_cylinder_007 = bpy.data.meshes.new('Cylinder.007')
me_cylinder_007.from_pydata([(0.0, 0.1041, 0.0), (0.0, 0.1041, 0.3406), (0.07364, 0.07364, 0.0), (0.07364, 0.07364, 0.3406), (0.1041, -4.552e-09, 0.0), (0.1041, -4.552e-09, 0.3406), (0.07364, -0.07364, 0.0), (0.07364, -0.07364, 0.3406), (-9.105e-09, -0.1041, 0.0), (-9.105e-09, -0.1041, 0.3406), (-0.07364, -0.07364, 0.0), (-0.07364, -0.07364, 0.3406), (-0.1041, 1.242e-09, 0.0), (-0.1041, 1.242e-09, 0.3406), (-0.07364, 0.07364, 0.0), (-0.07364, 0.07364, 0.3406), (0.03298, 0.03298, 0.3744), (2.971e-09, 0.04664, 0.3744), (0.04664, -1.61e-09, 0.3744), (0.03298, -0.03298, 0.3744), (-1.107e-09, -0.04664, 0.3744), (-0.03298, -0.03298, 0.3744), (-0.04664, 9.847e-10, 0.3744), (-0.03298, 0.03298, 0.3744)], [], [(0, 1, 3, 2), (2, 3, 5, 4), (4, 5, 7, 6), (6, 7, 9, 8), (8, 9, 11, 10), (10, 11, 13, 12), (9, 7, 19, 20), (12, 13, 15, 14), (14, 15, 1, 0), (16, 17, 23, 22, 21, 20, 19, 18), (15, 13, 22, 23), (5, 3, 16, 18), (11, 9, 20, 21), (1, 15, 23, 17), (3, 1, 17, 16), (7, 5, 18, 19), (13, 11, 21, 22)])
me_cylinder_007.polygons.foreach_set('use_smooth', [True] * 17)
me_cylinder_007.materials.append(mat_sprinkle_orange)
me_cylinder_007.use_remesh_preserve_volume = False
me_cylinder_007.use_remesh_preserve_attributes = False
me_cylinder_007.use_mirror_vertex_groups = False
me_cylinder_007.update()
me_cylinder_006 = bpy.data.meshes.new('Cylinder.006')
me_cylinder_006.from_pydata([(0.0, 0.1041, 0.0), (0.0, 0.1041, 0.3406), (0.07364, 0.07364, 0.0), (0.07364, 0.07364, 0.3406), (0.1041, -4.552e-09, 0.0), (0.1041, -4.552e-09, 0.3406), (0.07364, -0.07364, 0.0), (0.07364, -0.07364, 0.3406), (-9.105e-09, -0.1041, 0.0), (-9.105e-09, -0.1041, 0.3406), (-0.07364, -0.07364, 0.0), (-0.07364, -0.07364, 0.3406), (-0.1041, 1.242e-09, 0.0), (-0.1041, 1.242e-09, 0.3406), (-0.07364, 0.07364, 0.0), (-0.07364, 0.07364, 0.3406), (0.03298, 0.03298, 0.3744), (2.971e-09, 0.04664, 0.3744), (0.04664, -1.61e-09, 0.3744), (0.03298, -0.03298, 0.3744), (-1.107e-09, -0.04664, 0.3744), (-0.03298, -0.03298, 0.3744), (-0.04664, 9.847e-10, 0.3744), (-0.03298, 0.03298, 0.3744)], [], [(0, 1, 3, 2), (2, 3, 5, 4), (4, 5, 7, 6), (6, 7, 9, 8), (8, 9, 11, 10), (10, 11, 13, 12), (9, 7, 19, 20), (12, 13, 15, 14), (14, 15, 1, 0), (16, 17, 23, 22, 21, 20, 19, 18), (15, 13, 22, 23), (5, 3, 16, 18), (11, 9, 20, 21), (1, 15, 23, 17), (3, 1, 17, 16), (7, 5, 18, 19), (13, 11, 21, 22)])
me_cylinder_006.polygons.foreach_set('use_smooth', [True] * 17)
me_cylinder_006.materials.append(mat_sprinkle_green)
me_cylinder_006.use_remesh_preserve_volume = False
me_cylinder_006.use_remesh_preserve_attributes = False
me_cylinder_006.use_mirror_vertex_groups = False
me_cylinder_006.update()
me_cylinder_005 = bpy.data.meshes.new('Cylinder.005')
me_cylinder_005.from_pydata([(0.0, 0.1041, 0.0), (0.0, 0.1041, 0.1546), (0.07364, 0.07364, 0.0), (0.07364, 0.07364, 0.1546), (0.1041, -4.552e-09, 0.0), (0.1041, -4.552e-09, 0.1546), (0.07364, -0.07364, 0.0), (0.07364, -0.07364, 0.1546), (-9.105e-09, -0.1041, 0.0), (-9.105e-09, -0.1041, 0.1546), (-0.07364, -0.07364, 0.0), (-0.07364, -0.07364, 0.1546), (-0.1041, 1.242e-09, 0.0), (-0.1041, 1.242e-09, 0.1546), (-0.07364, 0.07364, 0.0), (-0.07364, 0.07364, 0.1546), (0.03298, 0.03298, 0.1884), (2.971e-09, 0.04664, 0.1884), (0.04664, -1.61e-09, 0.1884), (0.03298, -0.03298, 0.1884), (-1.107e-09, -0.04664, 0.1884), (-0.03298, -0.03298, 0.1884), (-0.04664, 9.847e-10, 0.1884), (-0.03298, 0.03298, 0.1884)], [], [(0, 1, 3, 2), (2, 3, 5, 4), (4, 5, 7, 6), (6, 7, 9, 8), (8, 9, 11, 10), (10, 11, 13, 12), (9, 7, 19, 20), (12, 13, 15, 14), (14, 15, 1, 0), (16, 17, 23, 22, 21, 20, 19, 18), (15, 13, 22, 23), (5, 3, 16, 18), (11, 9, 20, 21), (1, 15, 23, 17), (3, 1, 17, 16), (7, 5, 18, 19), (13, 11, 21, 22)])
me_cylinder_005.polygons.foreach_set('use_smooth', [True] * 17)
me_cylinder_005.materials.append(mat_sprinkle_green)
me_cylinder_005.use_remesh_preserve_volume = False
me_cylinder_005.use_remesh_preserve_attributes = False
me_cylinder_005.use_mirror_vertex_groups = False
me_cylinder_005.update()
me_cylinder_004 = bpy.data.meshes.new('Cylinder.004')
me_cylinder_004.from_pydata([(0.0, 0.1041, 0.0), (0.0, 0.1041, 0.1546), (0.07364, 0.07364, 0.0), (0.07364, 0.07364, 0.1546), (0.1041, -4.552e-09, 0.0), (0.1041, -4.552e-09, 0.1546), (0.07364, -0.07364, 0.0), (0.07364, -0.07364, 0.1546), (-9.105e-09, -0.1041, 0.0), (-9.105e-09, -0.1041, 0.1546), (-0.07364, -0.07364, 0.0), (-0.07364, -0.07364, 0.1546), (-0.1041, 1.242e-09, 0.0), (-0.1041, 1.242e-09, 0.1546), (-0.07364, 0.07364, 0.0), (-0.07364, 0.07364, 0.1546), (0.03298, 0.03298, 0.1884), (2.971e-09, 0.04664, 0.1884), (0.04664, -1.61e-09, 0.1884), (0.03298, -0.03298, 0.1884), (-1.107e-09, -0.04664, 0.1884), (-0.03298, -0.03298, 0.1884), (-0.04664, 9.847e-10, 0.1884), (-0.03298, 0.03298, 0.1884)], [], [(0, 1, 3, 2), (2, 3, 5, 4), (4, 5, 7, 6), (6, 7, 9, 8), (8, 9, 11, 10), (10, 11, 13, 12), (9, 7, 19, 20), (12, 13, 15, 14), (14, 15, 1, 0), (16, 17, 23, 22, 21, 20, 19, 18), (15, 13, 22, 23), (5, 3, 16, 18), (11, 9, 20, 21), (1, 15, 23, 17), (3, 1, 17, 16), (7, 5, 18, 19), (13, 11, 21, 22)])
me_cylinder_004.polygons.foreach_set('use_smooth', [True] * 17)
me_cylinder_004.materials.append(mat_sprinkle_blue)
me_cylinder_004.use_remesh_preserve_volume = False
me_cylinder_004.use_remesh_preserve_attributes = False
me_cylinder_004.use_mirror_vertex_groups = False
me_cylinder_004.update()
me_cylinder_003 = bpy.data.meshes.new('Cylinder.003')
me_cylinder_003.from_pydata([(0.0, 0.1041, 0.0), (0.0, 0.1041, 0.3406), (0.07364, 0.07364, 0.0), (0.07364, 0.07364, 0.3406), (0.1041, -4.552e-09, 0.0), (0.1041, -4.552e-09, 0.3406), (0.07364, -0.07364, 0.0), (0.07364, -0.07364, 0.3406), (-9.105e-09, -0.1041, 0.0), (-9.105e-09, -0.1041, 0.3406), (-0.07364, -0.07364, 0.0), (-0.07364, -0.07364, 0.3406), (-0.1041, 1.242e-09, 0.0), (-0.1041, 1.242e-09, 0.3406), (-0.07364, 0.07364, 0.0), (-0.07364, 0.07364, 0.3406), (0.03298, 0.03298, 0.3744), (2.971e-09, 0.04664, 0.3744), (0.04664, -1.61e-09, 0.3744), (0.03298, -0.03298, 0.3744), (-1.107e-09, -0.04664, 0.3744), (-0.03298, -0.03298, 0.3744), (-0.04664, 9.847e-10, 0.3744), (-0.03298, 0.03298, 0.3744)], [], [(0, 1, 3, 2), (2, 3, 5, 4), (4, 5, 7, 6), (6, 7, 9, 8), (8, 9, 11, 10), (10, 11, 13, 12), (9, 7, 19, 20), (12, 13, 15, 14), (14, 15, 1, 0), (16, 17, 23, 22, 21, 20, 19, 18), (15, 13, 22, 23), (5, 3, 16, 18), (11, 9, 20, 21), (1, 15, 23, 17), (3, 1, 17, 16), (7, 5, 18, 19), (13, 11, 21, 22)])
me_cylinder_003.polygons.foreach_set('use_smooth', [True] * 17)
me_cylinder_003.materials.append(mat_sprinkle_blue)
me_cylinder_003.use_remesh_preserve_volume = False
me_cylinder_003.use_remesh_preserve_attributes = False
me_cylinder_003.use_mirror_vertex_groups = False
me_cylinder_003.update()

# ---- objects
ob_circle = bpy.data.objects.new('Circle', me_circle)
ob_plane = bpy.data.objects.new('Plane', me_plane)
ob_torus_001 = bpy.data.objects.new('Torus.001', me_torus_001)
ob_torus = bpy.data.objects.new('Torus', me_torus)
ob_lamp = bpy.data.objects.new('Lamp', light_lamp_001)
ob_camera = bpy.data.objects.new('Camera', cam_camera)
ob_cylinder_001 = bpy.data.objects.new('Cylinder.001', me_cylinder_002)
ob_cylinder = bpy.data.objects.new('Cylinder', me_cylinder_001)
ob_sprinkle_013 = bpy.data.objects.new('sprinkle.013', me_cylinder_016)
ob_sprinkle_012 = bpy.data.objects.new('sprinkle.012', me_cylinder_015)
ob_sprinkle_011 = bpy.data.objects.new('sprinkle.011', me_cylinder_014)
ob_sprinkle_010 = bpy.data.objects.new('sprinkle.010', me_cylinder_013)
ob_sprinkle_009 = bpy.data.objects.new('sprinkle.009', me_cylinder_012)
ob_sprinkle_008 = bpy.data.objects.new('sprinkle.008', me_cylinder_011)
ob_sprinkle_007 = bpy.data.objects.new('sprinkle.007', me_cylinder_010)
ob_sprinkle_006 = bpy.data.objects.new('sprinkle.006', me_cylinder_009)
ob_sprinkle_005 = bpy.data.objects.new('sprinkle.005', me_cylinder_008)
ob_sprinkle_004 = bpy.data.objects.new('sprinkle.004', me_cylinder_007)
ob_sprinkle_003 = bpy.data.objects.new('sprinkle.003', me_cylinder_006)
ob_sprinkle_002 = bpy.data.objects.new('sprinkle.002', me_cylinder_005)
ob_sprinkle_001 = bpy.data.objects.new('sprinkle.001', me_cylinder_004)
ob_sprinkle = bpy.data.objects.new('sprinkle', me_cylinder_003)

# ---- transforms, parenting, visibility, modifiers, constraints
ob_circle.location = (0.0, 0.0, 0.02119)
ob_circle.scale = (0.5787, 0.5787, 0.5787)
ob_circle.lineart.crease_threshold = 0.0
_m = ob_circle.modifiers.new('Solidify', 'SOLIDIFY')
_m.thickness = 0.076
_m.nonmanifold_thickness_mode = 'FIXED'
_m.nonmanifold_merge_threshold = 0.0003
_m = ob_circle.modifiers.new('Subsurf', 'SUBSURF')
_m.uv_smooth = 'PRESERVE_CORNERS'
_m.quality = 2
_m.levels = 2
_m.show_only_control_edges = False
ob_plane.location = (0.0, 0.0, 0.0)
ob_plane.scale = (-8.011, -8.011, -8.011)
ob_plane.lineart.crease_threshold = 0.0
ob_torus_001.location = (0.0, 0.0, 0.489)
ob_torus_001.lineart.crease_threshold = 0.0
_vg = ob_torus_001.vertex_groups.new(name='Group')
_m = ob_torus_001.modifiers.new('Solidify', 'SOLIDIFY')
_m.thickness = 0.05
_m.nonmanifold_thickness_mode = 'FIXED'
_m.nonmanifold_merge_threshold = 0.0003
_m = ob_torus_001.modifiers.new('Subsurf', 'SUBSURF')
_m.uv_smooth = 'PRESERVE_CORNERS'
_m.quality = 2
_m.levels = 2
_m.show_only_control_edges = False
_m = ob_torus_001.modifiers.new('ParticleSystem 1', 'PARTICLE_SYSTEM')
ob_torus.location = (0.0, 0.0, 0.5077)
ob_torus.lineart.crease_threshold = 0.0
_m = ob_torus.modifiers.new('Subsurf', 'SUBSURF')
_m.uv_smooth = 'PRESERVE_CORNERS'
_m.quality = 2
_m.levels = 2
_m.show_only_control_edges = False
ob_lamp.location = (-0.3153, -0.01134, 8.003)
ob_lamp.rotation_euler = (0.0, 0.0, 1.571)
ob_lamp.scale = (0.7314, 0.7314, 0.7314)
ob_lamp.lock_rotations_4d = False
ob_lamp.empty_display_type = 'ARROWS'
ob_lamp.color = (0.0, 0.0, 0.0, 0.0)
ob_lamp.lineart.crease_threshold = 0.0
ob_camera.location = (7.481, -6.508, 5.344)
ob_camera.rotation_euler = (1.109, 0.0, 0.8149)
ob_camera.lock_rotations_4d = False
ob_camera.empty_display_type = 'ARROWS'
ob_camera.color = (0.0, 0.0, 0.0, 0.0)
ob_camera.display_type = 'WIRE'
ob_camera.lineart.crease_threshold = 0.0
ob_cylinder_001.location = (3.607, 2.775, 1.73)
ob_cylinder_001.rotation_euler = (0.0, -0.0, 0.1725)
ob_cylinder_001.scale = (0.8323, 0.8323, 0.8323)
ob_cylinder_001.lineart.crease_threshold = 0.0
_m = ob_cylinder_001.modifiers.new('Subsurf', 'SUBSURF')
_m.uv_smooth = 'PRESERVE_CORNERS'
_m.quality = 2
_m.levels = 2
_m.show_only_control_edges = False
ob_cylinder.location = (-1.181, 0.08431, 1.008)
ob_cylinder.scale = (3.092, 2.786, 2.786)
ob_cylinder.lineart.crease_threshold = 0.0
ob_sprinkle_013.location = (-6.59, -0.4728, 1.24)
ob_sprinkle_013.scale = (0.6633, 0.6633, 0.6633)
ob_sprinkle_013.lineart.crease_threshold = 0.0
_m = ob_sprinkle_013.modifiers.new('Mirror', 'MIRROR')
_m.use_axis = (False, False, True)
_m.use_clip = True
ob_sprinkle_012.location = (-6.229, -0.5174, 1.249)
ob_sprinkle_012.scale = (0.6633, 0.6633, 0.6633)
ob_sprinkle_012.lineart.crease_threshold = 0.0
_m = ob_sprinkle_012.modifiers.new('Mirror', 'MIRROR')
_m.use_axis = (False, False, True)
_m.use_clip = True
ob_sprinkle_011.location = (-5.575, -0.3269, 1.229)
ob_sprinkle_011.scale = (0.6633, 0.6633, 0.6633)
ob_sprinkle_011.lineart.crease_threshold = 0.0
_m = ob_sprinkle_011.modifiers.new('Mirror', 'MIRROR')
_m.use_axis = (False, False, True)
_m.use_clip = True
ob_sprinkle_010.location = (-5.936, -0.2823, 1.22)
ob_sprinkle_010.scale = (0.6633, 0.6633, 0.6633)
ob_sprinkle_010.lineart.crease_threshold = 0.0
_m = ob_sprinkle_010.modifiers.new('Mirror', 'MIRROR')
_m.use_axis = (False, False, True)
_m.use_clip = True
ob_sprinkle_009.location = (-5.345, -0.1147, 1.179)
ob_sprinkle_009.scale = (0.6633, 0.6633, 0.6633)
ob_sprinkle_009.lineart.crease_threshold = 0.0
_m = ob_sprinkle_009.modifiers.new('Mirror', 'MIRROR')
_m.use_axis = (False, False, True)
_m.use_clip = True
ob_sprinkle_008.location = (-4.984, -0.1592, 1.187)
ob_sprinkle_008.scale = (0.6633, 0.6633, 0.6633)
ob_sprinkle_008.lineart.crease_threshold = 0.0
_m = ob_sprinkle_008.modifiers.new('Mirror', 'MIRROR')
_m.use_axis = (False, False, True)
_m.use_clip = True
ob_sprinkle_007.location = (-4.327, 0.02896, 1.173)
ob_sprinkle_007.scale = (0.6633, 0.6633, 0.6633)
ob_sprinkle_007.lineart.crease_threshold = 0.0
_m = ob_sprinkle_007.modifiers.new('Mirror', 'MIRROR')
_m.use_axis = (False, False, True)
_m.use_clip = True
ob_sprinkle_006.location = (-4.688, 0.07352, 1.165)
ob_sprinkle_006.scale = (0.6633, 0.6633, 0.6633)
ob_sprinkle_006.lineart.crease_threshold = 0.0
_m = ob_sprinkle_006.modifiers.new('Mirror', 'MIRROR')
_m.use_axis = (False, False, True)
_m.use_clip = True
ob_sprinkle_005.location = (-4.085, 0.2453, 1.13)
ob_sprinkle_005.scale = (0.6633, 0.6633, 0.6633)
ob_sprinkle_005.lineart.crease_threshold = 0.0
_m = ob_sprinkle_005.modifiers.new('Mirror', 'MIRROR')
_m.use_axis = (False, False, True)
_m.use_clip = True
ob_sprinkle_004.location = (-3.724, 0.2008, 1.138)
ob_sprinkle_004.scale = (0.6633, 0.6633, 0.6633)
ob_sprinkle_004.lineart.crease_threshold = 0.0
_m = ob_sprinkle_004.modifiers.new('Mirror', 'MIRROR')
_m.use_axis = (False, False, True)
_m.use_clip = True
ob_sprinkle_003.location = (-3.043, 0.1048, 1.138)
ob_sprinkle_003.scale = (0.6633, 0.6633, 0.6633)
ob_sprinkle_003.lineart.crease_threshold = 0.0
_m = ob_sprinkle_003.modifiers.new('Mirror', 'MIRROR')
_m.use_axis = (False, False, True)
_m.use_clip = True
ob_sprinkle_002.location = (-3.404, 0.1494, 1.13)
ob_sprinkle_002.scale = (0.6633, 0.6633, 0.6633)
ob_sprinkle_002.lineart.crease_threshold = 0.0
_m = ob_sprinkle_002.modifiers.new('Mirror', 'MIRROR')
_m.use_axis = (False, False, True)
_m.use_clip = True
ob_sprinkle_001.location = (-2.758, 0.04457, 1.13)
ob_sprinkle_001.scale = (0.6633, 0.6633, 0.6633)
ob_sprinkle_001.lineart.crease_threshold = 0.0
_m = ob_sprinkle_001.modifiers.new('Mirror', 'MIRROR')
_m.use_axis = (False, False, True)
_m.use_clip = True
ob_sprinkle.location = (-2.397, 0.0, 1.138)
ob_sprinkle.scale = (0.6633, 0.6633, 0.6633)
ob_sprinkle.lineart.crease_threshold = 0.0
_m = ob_sprinkle.modifiers.new('Mirror', 'MIRROR')
_m.use_axis = (False, False, True)
_m.use_clip = True

# ---- collection membership
col_collection_1.objects.link(ob_circle)
col_collection_1.objects.link(ob_plane)
col_collection_1.objects.link(ob_torus_001)
col_collection_1.objects.link(ob_torus)
col_collection_1.objects.link(ob_lamp)
col_collection_1.objects.link(ob_camera)
col_collection_2.objects.link(ob_cylinder_001)
col_collection_2.objects.link(ob_cylinder)
col_collection_3.objects.link(ob_sprinkle_013)
col_collection_3.objects.link(ob_sprinkle_012)
col_collection_3.objects.link(ob_sprinkle_011)
col_collection_3.objects.link(ob_sprinkle_010)
col_collection_3.objects.link(ob_sprinkle_009)
col_collection_3.objects.link(ob_sprinkle_008)
col_collection_3.objects.link(ob_sprinkle_007)
col_collection_3.objects.link(ob_sprinkle_006)
col_collection_3.objects.link(ob_sprinkle_005)
col_collection_3.objects.link(ob_sprinkle_004)
col_collection_3.objects.link(ob_sprinkle_003)
col_collection_3.objects.link(ob_sprinkle_002)
col_collection_3.objects.link(ob_sprinkle_001)
col_collection_3.objects.link(ob_sprinkle)

# ---- scene / render settings (as saved in the file)
scene.camera = ob_camera
scene.frame_start = 1; scene.frame_end = 250; scene.frame_set(49)
scene.render.engine = 'CYCLES'
scene.render.resolution_percentage = 50
scene.render.dither_intensity = 0.0
scene.cycles.use_denoising = False
scene.cycles.samples = 128
scene.cycles.sampling_pattern = 'TABULATED_SOBOL'
scene.cycles.use_adaptive_sampling = False
scene.cycles.use_light_tree = False
scene.cycles.blur_glossy = 0.0
scene.cycles.sample_clamp_indirect = 0.0
scene.view_settings.view_transform = 'Standard'
bpy.context.view_layer.update()

